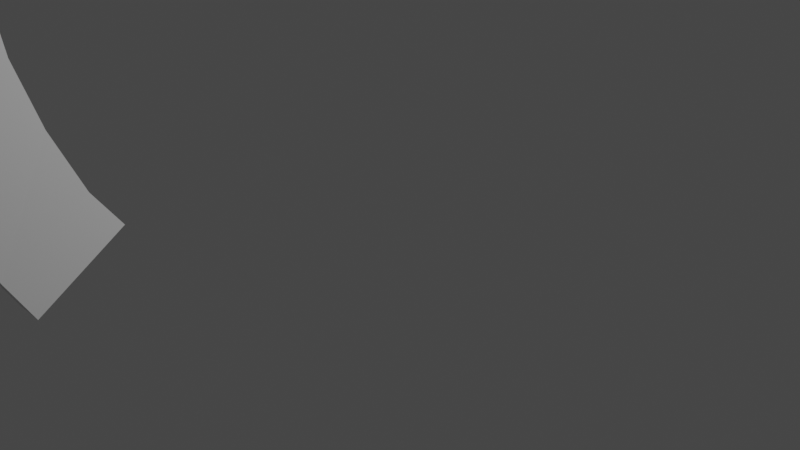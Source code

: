 # Source: ACK_1_.blend  (saved by Blender 3.6.11; exported with 4.5.12 LTS)
import bpy
from mathutils import Matrix  # noqa: F401  (used for matrix-valued properties, if any)

bpy.ops.wm.read_factory_settings(use_empty=True)
scene = bpy.context.scene
scene.name = 'Scene'

# ---- collections
col_collection = bpy.data.collections.new('Collection'); scene.collection.children.link(col_collection)

# ---- world
world_world = bpy.data.worlds.new('World'); scene.world = world_world
world_world.use_nodes = True; world_world.node_tree.nodes.clear()
_N = world_world.node_tree.nodes; _L = world_world.node_tree.links
n0 = _N.new('ShaderNodeOutputWorld'); n0.name = 'World Output'; n0.location = (300, 300)
n1 = _N.new('ShaderNodeBackground'); n1.name = 'Background'; n1.location = (10, 300)
n1.inputs[0].default_value = (0.05088, 0.05088, 0.05088, 1.0)
_L.new(n1.outputs[0], n0.inputs[0])
n0.is_active_output = True
world_world.color = (0.05088, 0.05088, 0.05088)
world_world.use_sun_shadow = False
world_world.sun_shadow_jitter_overblur = 0.0

# ---- cameras
cam_camera = bpy.data.cameras.new('Camera')
cam_camera.clip_end = 100.0
cam_camera.ortho_scale = 7.314

# ---- lights
light_light = bpy.data.lights.new('Light', 'POINT')
light_light.transmission_factor = 0.0
light_light.energy = 1000.0
light_light.shadow_soft_size = 0.1
light_light.shadow_maximum_resolution = 0.006
light_light.use_absolute_resolution = True

# ---- meshes
me_cube_001 = bpy.data.meshes.new('Cube.001')
me_cube_001.from_pydata([(-2.372, -8.647, 0.8478), (-2.372, -8.647, 2.256), (-2.372, -7.944, 0.8478), (-2.372, -7.944, 2.256), (0.7663, -9.762, 0.5761), (0.7663, -9.762, 2.527), (0.7663, 0.6945, 0.5761), (0.7663, 0.6945, 2.527), (-1.451, 0.6945, -0.7264), (-1.451, -9.762, -0.7264), (-0.1541, 0.6945, -0.7264), (-0.1541, -9.762, -0.7264), (-2.372, 11.05, 2.527), (-2.372, 7.345, 0.5761), (0.7663, 7.345, 0.5761), (0.7663, 11.05, 2.527), (-2.372, 0.6945, 0.5761), (-2.372, -9.762, 0.5761), (-2.372, -9.762, 2.527), (-2.372, 0.6945, 2.527), (-6.28, -8.332, 0.8478), (-6.28, -9.034, 0.8478), (-6.28, -9.034, 2.256), (-6.28, -8.332, 2.256)], [], [(1, 3, 23, 22), (6, 16, 13, 14), (6, 7, 5, 4), (4, 5, 18, 17), (16, 6, 10, 8), (7, 19, 18, 5), (8, 10, 11, 9), (17, 16, 8, 9), (6, 4, 11, 10), (4, 17, 9, 11), (13, 12, 15, 14), (19, 7, 15, 12), (16, 19, 12, 13), (7, 6, 14, 15), (0, 2, 16, 17), (1, 0, 17, 18), (3, 1, 18, 19), (2, 3, 19, 16), (21, 22, 23, 20), (2, 0, 21, 20), (3, 2, 20, 23), (0, 1, 22, 21)])
_uv = me_cube_001.uv_layers.new(name='UVMap')
_uv.uv.foreach_set('vector', [0.5938, 0.005814, 0.5938, 0.2442, 0.5938, 0.2442, 0.5938, 0.005814, 0.375, 0.5, 0.375, 0.25, 0.375, 0.25, 0.375, 0.5, 0.375, 0.5, 0.625, 0.5, 0.625, 0.75, 0.375, 0.75, 0.375, 0.75, 0.625, 0.75, 0.625, 1.0, 0.375, 1.0, 0.375, 0.25, 0.375, 0.5, 0.375, 0.5, 0.375, 0.25, 0.625, 0.5, 0.875, 0.5, 0.875, 0.75, 0.625, 0.75, 0.125, 0.5, 0.375, 0.5, 0.375, 0.75, 0.125, 0.75, 0.375, 0.0, 0.375, 0.25, 0.375, 0.25, 0.375, 0.0, 0.375, 0.5, 0.375, 0.75, 0.375, 0.75, 0.375, 0.5, 0.375, 0.75, 0.375, 1.0, 0.375, 1.0, 0.375, 0.75, 0.375, 0.25, 0.625, 0.25, 0.625, 0.5, 0.375, 0.5, 0.875, 0.5, 0.625, 0.5, 0.625, 0.5, 0.875, 0.5, 0.375, 0.25, 0.625, 0.25, 0.625, 0.25, 0.375, 0.25, 0.625, 0.5, 0.375, 0.5, 0.375, 0.5, 0.625, 0.5, 0.4062, 0.005814, 0.4062, 0.2442, 0.375, 0.25, 0.375, 0.0, 0.5938, 0.005814, 0.4062, 0.005814, 0.375, 0.0, 0.625, 0.0, 0.5938, 0.2442, 0.5938, 0.005814, 0.625, 0.0, 0.625, 0.25, 0.4062, 0.2442, 0.5938, 0.2442, 0.625, 0.25, 0.375, 0.25, 0.4062, 0.005814, 0.5938, 0.005814, 0.5938, 0.2442, 0.4062, 0.2442, 0.4062, 0.2442, 0.4062, 0.005814, 0.4062, 0.005814, 0.4062, 0.2442, 0.5938, 0.2442, 0.4062, 0.2442, 0.4062, 0.2442, 0.5938, 0.2442, 0.4062, 0.005814, 0.5938, 0.005814, 0.5938, 0.005814, 0.4062, 0.005814])
me_cube_001.update()
me_dustcover = bpy.data.meshes.new('dustcover')
me_dustcover.from_pydata([(-1.0, -1.0, -0.9687), (-1.0, -0.9381, 1.08), (-1.0, -0.6113, -0.9687), (-1.0, -0.3317, 1.08), (0.8588, -1.0, -0.9687), (0.8588, -0.9381, 1.08), (0.8588, -0.6113, -0.9687), (0.8588, -0.3317, 1.08), (-0.4827, -0.6113, -0.9687), (-0.4827, -0.3317, 1.08), (-0.4827, -1.0, -0.9687), (-0.4827, -0.9381, 1.08), (-1.0, 2.045, 1.08), (-1.0, 2.046, -0.9687), (-0.4827, 2.045, 1.08), (-0.8545, -0.8781, 2.461), (-0.8545, -0.3317, 2.461), (-0.5002, -0.3317, 2.461), (0.7308, -0.3317, 2.461), (0.7308, -0.8781, 2.461), (-0.5002, -0.8781, 2.461), (-0.7735, -0.8284, 3.083), (-0.7735, -0.3317, 3.083), (0.6499, -0.3317, 3.083), (0.6499, -0.8284, 3.083), (-0.5002, -0.8284, 3.083), (-0.5174, -0.7534, 3.655), (-0.5174, -0.3317, 3.655), (-0.5002, -0.3317, 3.655), (0.3938, -0.3317, 3.655), (0.3938, -0.7534, 3.655), (-0.5002, -0.7534, 3.655), (-0.5002, 2.047, 2.461), (0.7308, 2.047, 2.461), (-0.5002, 2.047, 3.083), (0.6499, 2.047, 3.083), (-0.5002, 2.047, 3.655), (0.3938, 2.047, 3.655), (-0.4827, 0.1816, 1.08), (0.8588, 0.1816, 1.08), (-1.0, 0.1816, 1.08), (-0.5002, 0.1816, 2.461), (0.7308, 0.1816, 2.461), (-0.8545, 0.1816, 2.461), (-0.4827, 0.181, 1.08), (-1.0, 0.1809, 1.08), (-0.8521, 2.045, 2.462), (-0.3348, 2.045, 2.462), (-0.3348, 0.181, 2.462), (-0.8521, 0.1809, 2.462), (-0.8545, 2.047, 2.461), (-0.5002, 2.047, 2.461), (-0.7735, 2.047, 3.083), (-0.5002, 2.047, 3.083), (-0.5174, 2.047, 3.655), (-0.5002, 2.047, 3.655), (-0.8545, 2.047, 4.384), (-0.8545, 2.806, 4.384), (0.7308, 2.047, 4.384), (0.7308, 2.806, 4.384), (-0.8545, 2.806, 2.461), (0.7308, 2.806, 2.461), (0.7308, 2.806, -2.735), (-0.8545, 2.806, -2.735), (-0.8545, 2.047, 2.461), (0.7308, 2.047, 2.461), (-0.8545, 2.047, -2.735), (0.7308, 2.047, -2.735), (-0.8307, 2.045, 1.08), (-0.8307, 2.046, -0.9687)], [], [(8, 9, 7, 6), (6, 7, 5, 4), (8, 6, 4, 10), (2, 8, 10, 0), (3, 9, 44, 45), (11, 1, 0, 10, 4, 5), (0, 1, 3, 45, 12, 13, 2), (5, 7, 18, 19), (20, 19, 24, 25), (7, 9, 38, 39), (3, 1, 15, 16), (11, 5, 19, 20, 15, 1), (15, 20, 25, 21), (28, 29, 37, 36), (16, 22, 52, 50), (19, 18, 23, 24), (16, 15, 21, 22), (31, 30, 29, 28, 27, 26), (24, 23, 29, 30), (22, 21, 26, 27), (25, 24, 30, 31), (21, 25, 31, 26), (18, 17, 32, 33), (52, 54, 55, 53, 51, 50), (29, 23, 35, 37), (23, 18, 33, 35), (38, 40, 43, 41, 42, 39), (17, 18, 42, 41), (3, 16, 43, 40), (18, 7, 39, 42), (16, 17, 41, 43), (9, 3, 40, 38), (49, 48, 47, 46), (12, 45, 49, 46), (14, 12, 46, 47), (45, 44, 48, 49), (44, 14, 47, 48), (22, 27, 54, 52), (17, 16, 50, 51), (27, 28, 55, 54), (51, 53, 34, 32), (53, 55, 36, 34), (36, 55, 28), (32, 17, 51), (56, 57, 59, 58), (58, 59, 61, 65), (61, 60, 63, 62), (64, 60, 57, 56), (58, 65, 64, 56), (61, 59, 57, 60), (67, 62, 63, 66), (65, 61, 62, 67), (60, 64, 66, 63), (64, 65, 67, 66), (13, 12, 68, 69)])
_uv = me_dustcover.uv_layers.new(name='UVMap')
_uv.uv.foreach_set('vector', [0.375, 0.3196, 0.625, 0.3196, 0.625, 0.5, 0.375, 0.5, 0.375, 0.5, 0.625, 0.5, 0.625, 0.75, 0.375, 0.75, 0.1946, 0.5, 0.375, 0.5, 0.375, 0.75, 0.1946, 0.75, 0.125, 0.5, 0.1946, 0.5, 0.1946, 0.75, 0.125, 0.75, 0.875, 0.5, 0.8054, 0.5, 0.8054, 0.5, 0.875, 0.5, 0.625, 0.9304, 0.625, 1.0, 0.375, 1.0, 0.375, 0.9304, 0.375, 0.75, 0.625, 0.75, 0.375, 0.0, 0.625, 0.0, 0.625, 0.25, 0.625, 0.25, 0.625, 0.25, 0.375, 0.25, 0.375, 0.25, 0.625, 0.75, 0.625, 0.5, 0.625, 0.5, 0.625, 0.75, 0.625, 0.9304, 0.625, 0.75, 0.625, 0.75, 0.625, 0.9304, 0.625, 0.5, 0.625, 0.3196, 0.625, 0.3196, 0.625, 0.5, 0.625, 0.25, 0.625, 0.0, 0.625, 0.0, 0.625, 0.25, 0.625, 0.9304, 0.625, 0.75, 0.625, 0.75, 0.625, 0.9304, 0.625, 1.0, 0.625, 1.0, 0.625, 1.0, 0.625, 0.9304, 0.625, 0.9304, 0.625, 1.0, 0.8054, 0.5, 0.625, 0.5, 0.625, 0.5, 0.8054, 0.5, 0.625, 0.25, 0.625, 0.25, 0.625, 0.25, 0.625, 0.25, 0.625, 0.75, 0.625, 0.5, 0.625, 0.5, 0.625, 0.75, 0.625, 0.25, 0.625, 0.0, 0.625, 0.0, 0.625, 0.25, 0.625, 0.9304, 0.625, 0.75, 0.625, 0.5, 0.8054, 0.5, 0.625, 0.25, 0.625, 1.0, 0.625, 0.75, 0.625, 0.5, 0.625, 0.5, 0.625, 0.75, 0.625, 0.25, 0.625, 0.0, 0.625, 0.0, 0.625, 0.25, 0.625, 0.9304, 0.625, 0.75, 0.625, 0.75, 0.625, 0.9304, 0.625, 1.0, 0.625, 0.9304, 0.625, 0.9304, 0.625, 1.0, 0.625, 0.5, 0.625, 0.3196, 0.625, 0.3196, 0.625, 0.5, 0.875, 0.5, 0.875, 0.5, 0.625, 0.3196, 0.625, 0.3196, 0.625, 0.3196, 0.875, 0.5, 0.625, 0.5, 0.625, 0.5, 0.625, 0.5, 0.625, 0.5, 0.625, 0.5, 0.625, 0.5, 0.625, 0.5, 0.625, 0.5, 0.8054, 0.5, 0.875, 0.5, 0.875, 0.5, 0.625, 0.3196, 0.625, 0.5, 0.625, 0.5, 0.625, 0.3196, 0.625, 0.5, 0.625, 0.5, 0.625, 0.3196, 0.625, 0.25, 0.625, 0.25, 0.625, 0.25, 0.625, 0.25, 0.625, 0.5, 0.625, 0.5, 0.625, 0.5, 0.625, 0.5, 0.875, 0.5, 0.625, 0.3196, 0.625, 0.3196, 0.875, 0.5, 0.8054, 0.5, 0.875, 0.5, 0.875, 0.5, 0.8054, 0.5, 0.875, 0.5, 0.8054, 0.5, 0.8054, 0.5, 0.875, 0.5, 0.625, 0.25, 0.625, 0.25, 0.625, 0.25, 0.625, 0.25, 0.625, 0.3196, 0.625, 0.25, 0.625, 0.25, 0.625, 0.3196, 0.875, 0.5, 0.8054, 0.5, 0.8054, 0.5, 0.875, 0.5, 0.0, 0.0, 0.0, 0.0, 0.0, 0.0, 0.0, 0.0, 0.625, 0.25, 0.625, 0.25, 0.625, 0.25, 0.625, 0.25, 0.625, 0.3196, 0.875, 0.5, 0.875, 0.5, 0.625, 0.3196, 0.625, 0.25, 0.8054, 0.5, 0.8054, 0.5, 0.625, 0.25, 0.625, 0.3196, 0.625, 0.3196, 0.625, 0.3196, 0.625, 0.3196, 0.625, 0.3196, 0.625, 0.3196, 0.625, 0.3196, 0.625, 0.3196, 0.625, 0.3196, 0.625, 0.3196, 0.8054, 0.5, 0.625, 0.3196, 0.625, 0.3196, 0.625, 0.3196, 0.375, 0.0, 0.625, 0.0, 0.625, 0.25, 0.375, 0.25, 0.375, 0.25, 0.625, 0.25, 0.625, 0.5, 0.375, 0.5, 0.625, 0.5, 0.625, 0.75, 0.625, 0.75, 0.625, 0.5, 0.375, 0.75, 0.625, 0.75, 0.625, 1.0, 0.375, 1.0, 0.125, 0.5, 0.375, 0.5, 0.375, 0.75, 0.125, 0.75, 0.625, 0.5, 0.875, 0.5, 0.875, 0.75, 0.625, 0.75, 0.375, 0.5, 0.625, 0.5, 0.625, 0.75, 0.375, 0.75, 0.375, 0.5, 0.625, 0.5, 0.625, 0.5, 0.375, 0.5, 0.625, 0.75, 0.375, 0.75, 0.375, 0.75, 0.625, 0.75, 0.375, 0.75, 0.375, 0.5, 0.375, 0.5, 0.375, 0.75, 0.375, 0.25, 0.625, 0.25, 0.625, 0.25, 0.375, 0.25])
me_dustcover.update()
me_cube_004 = bpy.data.meshes.new('Cube.004')
me_cube_004.from_pydata([(-0.1666, -1.648, -0.2361), (-0.09402, -1.578, 0.2361), (-0.1666, 1.648, -0.2361), (-0.09402, 1.578, 0.2361), (0.1666, -1.648, -0.2361), (0.09386, -1.578, 0.2361), (0.1666, 1.648, -0.2361), (0.09386, 1.578, 0.2361), (-0.1666, -1.648, 0.2361), (-0.1666, 1.648, 0.2361), (0.1666, 1.648, 0.2361), (0.1666, -1.648, 0.2361), (-0.1582, -1.578, 0.1238), (-0.06654, 1.517, 0.03081), (0.06721, 1.517, 0.03081), (0.158, -1.578, 0.1238), (-0.06584, 1.416, 0.03081), (0.06651, 1.415, 0.03081), (-0.1582, 1.372, 0.1238), (-0.1582, 1.56, 0.03081), (0.158, 1.56, 0.03081), (0.158, 1.372, 0.1238), (0.00257, 1.55, 0.03081), (0.002513, 1.383, 0.03081), (0.08409, 1.47, 0.03081), (-0.08311, 1.47, 0.03081), (-0.08311, 1.506, 0.2766), (-0.06654, 1.551, 0.2888), (0.00257, 1.584, 0.2975), (0.06721, 1.552, 0.2889), (0.08409, 1.506, 0.2766), (0.06651, 1.453, 0.2626), (0.002513, 1.422, 0.2542), (-0.06584, 1.454, 0.2627), (-0.08311, 1.476, 0.3238), (-0.06654, 1.51, 0.3573), (0.00257, 1.534, 0.381), (0.06721, 1.51, 0.3575), (0.08409, 1.476, 0.3238), (0.06651, 1.438, 0.2855), (0.002513, 1.415, 0.2627), (-0.06584, 1.438, 0.2858), (-0.08311, 1.439, 0.3607), (-0.06654, 1.439, 0.408), (0.00257, 1.439, 0.4415), (0.06721, 1.439, 0.4084), (0.08409, 1.439, 0.3606), (0.06651, 1.439, 0.3065), (0.002513, 1.439, 0.2743), (-0.06584, 1.439, 0.3069), (-0.03897, -0.3191, 0.3596), (-0.03897, 1.291, 0.3596), (-0.03109, 1.291, 0.3821), (0.001767, 1.291, 0.398), (0.0325, 1.291, 0.3823), (0.04052, 1.291, 0.3596), (0.03216, 1.291, 0.3339), (0.00174, 1.291, 0.3185), (-0.03075, 1.291, 0.334), (0.003334, 1.658, 0.3448), (-0.03109, -0.3191, 0.3755), (0.001767, -0.3191, 0.3815), (0.0325, -0.3191, 0.3757), (0.04052, -0.3191, 0.3596), (0.03216, -0.3191, 0.3339), (0.00174, -0.3191, 0.3185), (-0.03075, -0.3191, 0.334), (0.06797, 1.626, 0.3362), (-0.06577, 1.625, 0.3361), (0.003334, 1.608, 0.4283), (-0.06577, 1.584, 0.4045), (0.06797, 1.584, 0.4048), (0.1258, -0.194, -0.2361), (-0.1259, -0.1939, -0.2361), (0.1258, -1.03, -0.2361), (-0.1259, -1.03, -0.2361), (0.1666, -1.04, -0.2361), (0.08387, -0.06918, -0.2361), (-0.08386, -0.06914, -0.2361), (-0.1666, -1.04, -0.2361), (0.1258, -1.03, 0.02487), (0.1258, -0.194, 0.02487), (-0.1259, -0.1939, 0.02487), (-0.1259, -1.03, 0.02487), (0.1324, -1.028, 0.1238), (-0.1294, -1.028, 0.1238), (-0.1294, -0.1969, 0.1238), (0.09342, -0.1969, 0.1238), (0.1324, -0.1969, 0.1238), (0.09557, -1.028, 0.1238), (-0.09599, 0.7755, -0.2361), (0.09607, 0.7754, -0.2361), (0.09607, 1.347, -0.2361), (-0.09599, 1.347, -0.2361), (-0.09978, 0.1044, -0.2361), (0.09986, 0.1044, -0.2361), (-0.1666, 1.527, -0.2361), (-0.09624, 0.628, -0.2361), (0.09624, 0.628, -0.2361), (0.1666, 1.527, -0.2361), (-0.09599, 1.265, -0.6077), (-0.09599, 0.817, -0.6077), (0.09607, 0.8169, -0.6077), (0.09607, 1.265, -0.6077), (-0.09599, 0.7755, -0.5545), (0.09607, 0.7754, -0.5545), (-0.09611, 0.6488, -0.7609), (0.09595, 0.6488, -0.761), (-0.09611, 0.6112, -0.6933), (0.09595, 0.6111, -0.6934), (-0.09648, 0.1246, -0.757), (0.09559, 0.1246, -0.757), (-0.09648, 0.1623, -0.6894), (0.09559, 0.1622, -0.6894), (-0.09624, 0.5457, -0.2361), (-0.1189, -0.1218, -0.2361), (0.1189, -0.1218, -0.2361), (0.09624, 0.5457, -0.2361), (-0.09978, 0.1044, -0.6081), (-0.09978, -0.02264, -0.6081), (0.09986, -0.02274, -0.6081), (0.09986, 0.1044, -0.6081), (-0.1666, -0.1833, -0.2361), (0.1666, -0.1834, -0.2361), (-0.09978, -0.02264, -0.2361), (0.09986, -0.02274, -0.2361), (-0.1189, -0.1668, -0.7559), (0.1189, -0.1668, -0.7559), (-0.08386, -0.1141, -0.7559), (0.08387, -0.1142, -0.7559), (0.1666, 0.1096, -0.2361), (0.1666, 0.7577, -0.2361), (-0.1666, 0.7577, -0.2361), (-0.1666, 0.1095, -0.2361), (0.09624, 0.5457, -0.4642), (0.09624, 0.628, -0.4642), (-0.09624, 0.628, -0.4642), (-0.09624, 0.5457, -0.4642), (0.09624, 0.467, -0.6311), (0.09624, 0.5493, -0.6311), (-0.09624, 0.5493, -0.6311), (-0.09624, 0.467, -0.6311), (0.1666, 1.155, 0.04986), (0.1666, 1.233, 0.04976), (0.1666, 1.234, -0.02072), (0.1666, 1.155, -0.02102), (0.1666, 1.193, 0.06693), (0.1666, 1.193, -0.03849), (0.1666, 1.247, 0.01209), (0.1666, 1.141, 0.01205), (0.1708, 1.193, 0.06693), (0.1708, 1.233, 0.04976), (0.1708, 1.247, 0.01209), (0.1708, 1.234, -0.02072), (0.1708, 1.193, -0.03849), (0.1708, 1.155, -0.02102), (0.1708, 1.141, 0.01205), (0.1708, 1.155, 0.04986), (0.183, 1.193, 0.01235), (0.1665, 0.07456, -0.03009), (0.1665, 0.1523, -0.0302), (0.1665, 0.0742, -0.101), (0.1665, 0.1125, -0.01302), (0.1665, 0.1125, -0.1184), (0.1665, 0.1661, -0.06787), (0.1708, 0.1125, -0.01302), (0.1708, 0.1523, -0.0302), (0.1708, 0.1661, -0.06787), (0.1708, 0.1529, -0.1007), (0.1708, 0.1125, -0.1184), (0.1708, 0.0742, -0.101), (0.1708, 0.06073, -0.06791), (0.1708, 0.07456, -0.03009), (0.183, 0.1127, -0.06761), (0.1665, -1.199, 0.065), (0.1665, -1.121, 0.06489), (0.1665, -1.199, -0.005884), (0.1665, -1.161, 0.08207), (0.1665, -1.161, -0.02335), (0.1665, -1.107, 0.02722), (0.1708, -1.161, 0.08207), (0.1708, -1.121, 0.06489), (0.1708, -1.107, 0.02722), (0.1708, -1.12, -0.005587), (0.1708, -1.161, -0.02335), (0.1708, -1.199, -0.005884), (0.1708, -1.213, 0.02718), (0.1708, -1.199, 0.065), (0.183, -1.161, 0.02748)], [], [(0, 8, 9, 2, 96, 132, 133, 122, 79), (2, 9, 10, 6), (6, 144, 147, 145, 149, 142, 11, 4, 76, 123, 130, 131, 99), (4, 11, 8, 0), (2, 6, 99, 96), (1, 5, 15, 12), (1, 3, 9, 8), (3, 7, 10, 9), (7, 5, 11, 10), (5, 1, 8, 11), (17, 24, 30, 31), (7, 3, 19, 20), (5, 7, 20, 21, 15), (3, 1, 12, 18, 19), (21, 18, 12, 85, 86, 87, 88, 84, 89, 15), (16, 25, 13, 19, 18), (13, 22, 14, 20, 19), (14, 24, 17, 21, 20), (17, 23, 16, 18, 21), (30, 29, 37, 38), (22, 13, 27, 28), (14, 22, 28, 29), (25, 16, 33, 26), (27, 26, 34, 35), (31, 30, 38, 39), (35, 36, 69, 70), (24, 14, 29, 30), (13, 25, 26, 27), (23, 17, 31, 32), (16, 23, 32, 33), (35, 34, 42, 43), (39, 38, 46, 47), (36, 35, 43, 44), (34, 41, 49, 42), (32, 31, 39, 40), (33, 32, 40, 41), (27, 35, 70, 68), (26, 33, 41, 34), (44, 43, 52, 53), (42, 49, 58, 51), (45, 44, 53, 54), (49, 48, 57, 58), (38, 37, 45, 46), (40, 39, 47, 48), (41, 40, 48, 49), (37, 36, 44, 45), (54, 53, 61, 62), (58, 57, 65, 66), (57, 56, 64, 65), (55, 54, 62, 63), (47, 46, 55, 56), (43, 42, 51, 52), (46, 45, 54, 55), (48, 47, 56, 57), (51, 58, 66, 50), (53, 52, 60, 61), (56, 55, 63, 64), (52, 51, 50, 60), (59, 68, 70, 69), (67, 59, 69, 71), (37, 29, 67, 71), (29, 28, 59, 67), (36, 37, 71, 69), (28, 27, 68, 59), (75, 73, 82, 83), (79, 76, 4, 0), (74, 72, 123, 76), (72, 73, 122, 123), (73, 75, 79, 122), (75, 74, 76, 79), (86, 85, 83, 82), (72, 74, 80, 81), (74, 75, 83, 80), (73, 72, 81, 82), (15, 89, 84), (15, 84, 85, 12), (85, 84, 80, 83), (84, 88, 81, 80), (87, 86, 82, 81), (117, 114, 137, 134), (93, 92, 103, 100), (95, 125, 120, 121), (93, 90, 132, 96), (90, 91, 131, 132), (91, 92, 99, 131), (92, 93, 96, 99), (100, 103, 102, 101), (91, 90, 104, 105), (92, 91, 105, 102, 103), (90, 93, 100, 101, 104), (109, 108, 112, 113), (101, 102, 107, 106), (105, 104, 108, 109), (104, 101, 106, 108), (102, 105, 109, 107), (119, 118, 112, 110), (108, 106, 110, 112), (107, 109, 113, 111), (106, 107, 111, 110), (94, 124, 122, 133), (115, 78, 128, 126), (125, 95, 130, 123), (95, 94, 133, 130), (118, 121, 113, 112), (124, 94, 118, 119), (94, 95, 121, 118), (125, 124, 119, 120), (121, 120, 111, 113), (120, 119, 110, 111), (115, 116, 123, 122), (77, 78, 124, 125), (78, 115, 122, 124), (116, 77, 125, 123), (128, 129, 127, 126), (116, 115, 126, 127), (77, 116, 127, 129), (78, 77, 129, 128), (117, 98, 131, 130), (98, 97, 132, 131), (97, 114, 133, 132), (114, 117, 130, 133), (137, 136, 140, 141), (97, 98, 135, 136), (114, 97, 136, 137), (98, 117, 134, 135), (140, 139, 138, 141), (135, 134, 138, 139), (134, 137, 141, 138), (136, 135, 139, 140), (11, 142, 146, 143, 148, 144, 6, 10), (142, 149, 156, 157), (147, 144, 153, 154), (143, 146, 150, 151), (149, 145, 155, 156), (151, 150, 158, 152), (154, 158, 156, 155), (156, 158, 150, 157), (152, 158, 154, 153), (144, 148, 152, 153), (148, 143, 151, 152), (146, 142, 157, 150), (145, 147, 154, 155), (160, 162, 165, 166), (166, 165, 173, 167), (169, 173, 171, 170), (171, 173, 165, 172), (167, 173, 169, 168), (164, 160, 166, 167), (162, 159, 172, 165), (161, 163, 169, 170), (175, 177, 180, 181), (181, 180, 188, 182), (184, 188, 186, 185), (186, 188, 180, 187), (182, 188, 184, 183), (179, 175, 181, 182), (177, 174, 187, 180), (176, 178, 184, 185)])
_uv = me_cube_004.uv_layers.new(name='UVMap')
_uv.uv.foreach_set('vector', [0.375, 0.0, 0.625, 0.0, 0.625, 0.25, 0.375, 0.25, 0.375, 0.2408, 0.375, 0.1825, 0.375, 0.1333, 0.375, 0.1111, 0.375, 0.04609, 0.375, 0.25, 0.625, 0.25, 0.625, 0.5, 0.375, 0.5, 0.375, 0.5, 0.4859, 0.5309, 0.4859, 0.5345, 0.4859, 0.5379, 0.5065, 0.5379, 0.5298, 0.5379, 0.625, 0.75, 0.375, 0.75, 0.375, 0.7039, 0.375, 0.6389, 0.375, 0.6167, 0.375, 0.5675, 0.375, 0.5092, 0.375, 0.75, 0.625, 0.75, 0.625, 1.0, 0.375, 1.0, 0.125, 0.5, 0.375, 0.5, 0.375, 0.5092, 0.125, 0.5092, 0.8225, 0.7447, 0.6775, 0.7447, 0.6775, 0.7447, 0.8225, 0.7447, 0.8225, 0.7447, 0.8225, 0.5053, 0.875, 0.5, 0.875, 0.75, 0.8225, 0.5053, 0.6775, 0.5053, 0.625, 0.5, 0.875, 0.5, 0.6775, 0.5053, 0.6775, 0.7447, 0.625, 0.75, 0.625, 0.5, 0.6775, 0.7447, 0.8225, 0.7447, 0.875, 0.75, 0.625, 0.75, 0.6998, 0.516, 0.6998, 0.5117, 0.6998, 0.5117, 0.6998, 0.516, 0.6775, 0.5053, 0.8225, 0.5053, 0.8225, 0.5053, 0.6775, 0.5053, 0.6775, 0.7447, 0.6775, 0.5053, 0.6775, 0.5053, 0.6775, 0.5185, 0.6775, 0.7447, 0.8225, 0.5053, 0.8225, 0.7447, 0.8225, 0.7447, 0.8225, 0.5185, 0.8225, 0.5053, 0.6775, 0.5185, 0.8225, 0.5185, 0.8225, 0.7447, 0.8093, 0.7025, 0.8093, 0.6388, 0.6901, 0.6388, 0.6892, 0.6388, 0.6892, 0.7025, 0.6887, 0.7025, 0.6775, 0.7447, 0.8002, 0.516, 0.8002, 0.5116, 0.8002, 0.5077, 0.8225, 0.5053, 0.8225, 0.5185, 0.8002, 0.5077, 0.7487, 0.5077, 0.6998, 0.5077, 0.6775, 0.5053, 0.8225, 0.5053, 0.6998, 0.5077, 0.6998, 0.5117, 0.6998, 0.516, 0.6775, 0.5185, 0.6775, 0.5053, 0.6998, 0.516, 0.7487, 0.516, 0.8002, 0.516, 0.8225, 0.5185, 0.6775, 0.5185, 0.6998, 0.5117, 0.6998, 0.5077, 0.6998, 0.5077, 0.6998, 0.5117, 0.7487, 0.5077, 0.8002, 0.5077, 0.8002, 0.5077, 0.7487, 0.5077, 0.6998, 0.5077, 0.7487, 0.5077, 0.7487, 0.5077, 0.6998, 0.5077, 0.8002, 0.5116, 0.8002, 0.516, 0.8002, 0.516, 0.8002, 0.5116, 0.8002, 0.5077, 0.8002, 0.5116, 0.8002, 0.5116, 0.8002, 0.5077, 0.6998, 0.516, 0.6998, 0.5117, 0.6998, 0.5117, 0.6998, 0.516, 0.8002, 0.5077, 0.7487, 0.5077, 0.7487, 0.5077, 0.8002, 0.5077, 0.6998, 0.5117, 0.6998, 0.5077, 0.6998, 0.5077, 0.6998, 0.5117, 0.8002, 0.5077, 0.8002, 0.5116, 0.8002, 0.5116, 0.8002, 0.5077, 0.7487, 0.516, 0.6998, 0.516, 0.6998, 0.516, 0.7487, 0.516, 0.8002, 0.516, 0.7487, 0.516, 0.7487, 0.516, 0.8002, 0.516, 0.8002, 0.5077, 0.8002, 0.5116, 0.8002, 0.5116, 0.8002, 0.5077, 0.6998, 0.516, 0.6998, 0.5117, 0.6998, 0.5117, 0.6998, 0.516, 0.7487, 0.5077, 0.8002, 0.5077, 0.8002, 0.5077, 0.7487, 0.5077, 0.8002, 0.5116, 0.8002, 0.516, 0.8002, 0.516, 0.8002, 0.5116, 0.7487, 0.516, 0.6998, 0.516, 0.6998, 0.516, 0.7487, 0.516, 0.8002, 0.516, 0.7487, 0.516, 0.7487, 0.516, 0.8002, 0.516, 0.8002, 0.5077, 0.8002, 0.5077, 0.8002, 0.5077, 0.8002, 0.5077, 0.8002, 0.5116, 0.8002, 0.516, 0.8002, 0.516, 0.8002, 0.5116, 0.7487, 0.5077, 0.8002, 0.5077, 0.8002, 0.5077, 0.7487, 0.5077, 0.8002, 0.5116, 0.8002, 0.516, 0.8002, 0.516, 0.8002, 0.5116, 0.6998, 0.5077, 0.7487, 0.5077, 0.7487, 0.5077, 0.6998, 0.5077, 0.8002, 0.516, 0.7487, 0.516, 0.7487, 0.516, 0.8002, 0.516, 0.6998, 0.5117, 0.6998, 0.5077, 0.6998, 0.5077, 0.6998, 0.5117, 0.7487, 0.516, 0.6998, 0.516, 0.6998, 0.516, 0.7487, 0.516, 0.8002, 0.516, 0.7487, 0.516, 0.7487, 0.516, 0.8002, 0.516, 0.6998, 0.5077, 0.7487, 0.5077, 0.7487, 0.5077, 0.6998, 0.5077, 0.6998, 0.5077, 0.7487, 0.5077, 0.7487, 0.5077, 0.6998, 0.5077, 0.8002, 0.516, 0.7487, 0.516, 0.7487, 0.516, 0.8002, 0.516, 0.7487, 0.516, 0.6998, 0.516, 0.6998, 0.516, 0.7487, 0.516, 0.6998, 0.5117, 0.6998, 0.5077, 0.6998, 0.5077, 0.6998, 0.5117, 0.6998, 0.516, 0.6998, 0.5117, 0.6998, 0.5117, 0.6998, 0.516, 0.8002, 0.5077, 0.8002, 0.5116, 0.8002, 0.5116, 0.8002, 0.5077, 0.6998, 0.5117, 0.6998, 0.5077, 0.6998, 0.5077, 0.6998, 0.5117, 0.7487, 0.516, 0.6998, 0.516, 0.6998, 0.516, 0.7487, 0.516, 0.8002, 0.5116, 0.8002, 0.516, 0.8002, 0.516, 0.8002, 0.5116, 0.7487, 0.5077, 0.8002, 0.5077, 0.8002, 0.5077, 0.7487, 0.5077, 0.6998, 0.516, 0.6998, 0.5117, 0.6998, 0.5117, 0.6998, 0.516, 0.8002, 0.5077, 0.8002, 0.5116, 0.8002, 0.5116, 0.8002, 0.5077, 0.7487, 0.5077, 0.8002, 0.5077, 0.8002, 0.5077, 0.7487, 0.5077, 0.6998, 0.5077, 0.7487, 0.5077, 0.7487, 0.5077, 0.6998, 0.5077, 0.6998, 0.5077, 0.6998, 0.5077, 0.6998, 0.5077, 0.6998, 0.5077, 0.6998, 0.5077, 0.7487, 0.5077, 0.7487, 0.5077, 0.6998, 0.5077, 0.7487, 0.5077, 0.6998, 0.5077, 0.6998, 0.5077, 0.7487, 0.5077, 0.7487, 0.5077, 0.8002, 0.5077, 0.8002, 0.5077, 0.7487, 0.5077, 0.1327, 0.7031, 0.1327, 0.6397, 0.1327, 0.6397, 0.1327, 0.7031, 0.125, 0.7039, 0.375, 0.7039, 0.375, 0.75, 0.125, 0.75, 0.3673, 0.7031, 0.3673, 0.6397, 0.375, 0.6389, 0.375, 0.7039, 0.3673, 0.6397, 0.1327, 0.6397, 0.125, 0.6389, 0.375, 0.6389, 0.1327, 0.6397, 0.1327, 0.7031, 0.125, 0.7039, 0.125, 0.6389, 0.1327, 0.7031, 0.3673, 0.7031, 0.375, 0.7039, 0.125, 0.7039, 0.8093, 0.6388, 0.8093, 0.7025, 0.1327, 0.7031, 0.1327, 0.6397, 0.3673, 0.6397, 0.3673, 0.7031, 0.3673, 0.7031, 0.3673, 0.6397, 0.3673, 0.7031, 0.1327, 0.7031, 0.1327, 0.7031, 0.3673, 0.7031, 0.1327, 0.6397, 0.3673, 0.6397, 0.3673, 0.6397, 0.1327, 0.6397, 0.6775, 0.7447, 0.6887, 0.7025, 0.6892, 0.7025, 0.6775, 0.7447, 0.6892, 0.7025, 0.8093, 0.7025, 0.8225, 0.7447, 0.8093, 0.7025, 0.6892, 0.7025, 0.3673, 0.7031, 0.1327, 0.7031, 0.6892, 0.7025, 0.6892, 0.6388, 0.3673, 0.6397, 0.3673, 0.7031, 0.6901, 0.6388, 0.8093, 0.6388, 0.1327, 0.6397, 0.3673, 0.6397, 0.333, 0.6124, 0.167, 0.6124, 0.167, 0.6124, 0.333, 0.6124, 0.125, 0.5092, 0.375, 0.5092, 0.375, 0.5092, 0.125, 0.5092, 0.3712, 0.6171, 0.3712, 0.6385, 0.3712, 0.6385, 0.3712, 0.6171, 0.125, 0.5092, 0.125, 0.5675, 0.125, 0.5675, 0.125, 0.5092, 0.125, 0.5675, 0.375, 0.5675, 0.375, 0.5675, 0.125, 0.5675, 0.375, 0.5675, 0.375, 0.5092, 0.375, 0.5092, 0.375, 0.5675, 0.375, 0.5092, 0.125, 0.5092, 0.125, 0.5092, 0.375, 0.5092, 0.125, 0.5092, 0.375, 0.5092, 0.375, 0.5675, 0.125, 0.5675, 0.375, 0.5675, 0.125, 0.5675, 0.125, 0.5675, 0.375, 0.5675, 0.375, 0.5092, 0.375, 0.5675, 0.375, 0.5675, 0.375, 0.5675, 0.375, 0.5092, 0.125, 0.5675, 0.125, 0.5092, 0.125, 0.5092, 0.125, 0.5675, 0.125, 0.5675, 0.375, 0.5675, 0.125, 0.5675, 0.125, 0.5675, 0.375, 0.5675, 0.125, 0.5675, 0.375, 0.5675, 0.375, 0.5675, 0.125, 0.5675, 0.375, 0.5675, 0.125, 0.5675, 0.125, 0.5675, 0.375, 0.5675, 0.125, 0.5675, 0.125, 0.5675, 0.125, 0.5675, 0.125, 0.5675, 0.375, 0.5675, 0.375, 0.5675, 0.375, 0.5675, 0.375, 0.5675, 0.1288, 0.6385, 0.1288, 0.6171, 0.125, 0.5675, 0.125, 0.5675, 0.125, 0.5675, 0.125, 0.5675, 0.125, 0.5675, 0.125, 0.5675, 0.375, 0.5675, 0.375, 0.5675, 0.375, 0.5675, 0.375, 0.5675, 0.125, 0.5675, 0.375, 0.5675, 0.375, 0.5675, 0.125, 0.5675, 0.1288, 0.6171, 0.1288, 0.6385, 0.125, 0.6389, 0.125, 0.6167, 0.1766, 0.6388, 0.2053, 0.6386, 0.2053, 0.6386, 0.1766, 0.6388, 0.3712, 0.6385, 0.3712, 0.6171, 0.375, 0.6167, 0.375, 0.6389, 0.3712, 0.6171, 0.1288, 0.6171, 0.125, 0.6167, 0.375, 0.6167, 0.1288, 0.6171, 0.3712, 0.6171, 0.375, 0.5675, 0.125, 0.5675, 0.1288, 0.6385, 0.1288, 0.6171, 0.1288, 0.6171, 0.1288, 0.6385, 0.1288, 0.6171, 0.3712, 0.6171, 0.3712, 0.6171, 0.1288, 0.6171, 0.3712, 0.6385, 0.1288, 0.6385, 0.1288, 0.6385, 0.3712, 0.6385, 0.3712, 0.6171, 0.3712, 0.6385, 0.375, 0.5675, 0.375, 0.5675, 0.3712, 0.6385, 0.1288, 0.6385, 0.125, 0.5675, 0.375, 0.5675, 0.1766, 0.6388, 0.3233, 0.6388, 0.375, 0.6389, 0.125, 0.6389, 0.2947, 0.6386, 0.2053, 0.6386, 0.1288, 0.6385, 0.3712, 0.6385, 0.2053, 0.6386, 0.1766, 0.6388, 0.125, 0.6389, 0.1288, 0.6385, 0.3233, 0.6388, 0.2947, 0.6386, 0.3712, 0.6385, 0.375, 0.6389, 0.2053, 0.6386, 0.2947, 0.6386, 0.3233, 0.6388, 0.1766, 0.6388, 0.3233, 0.6388, 0.1766, 0.6388, 0.1766, 0.6388, 0.3233, 0.6388, 0.2947, 0.6386, 0.3233, 0.6388, 0.3233, 0.6388, 0.2947, 0.6386, 0.2053, 0.6386, 0.2947, 0.6386, 0.2947, 0.6386, 0.2053, 0.6386, 0.333, 0.6124, 0.333, 0.5718, 0.375, 0.5675, 0.375, 0.6167, 0.333, 0.5718, 0.167, 0.5718, 0.125, 0.5675, 0.375, 0.5675, 0.167, 0.5718, 0.167, 0.6124, 0.125, 0.6167, 0.125, 0.5675, 0.167, 0.6124, 0.333, 0.6124, 0.375, 0.6167, 0.125, 0.6167, 0.167, 0.6124, 0.167, 0.5718, 0.167, 0.5718, 0.167, 0.6124, 0.167, 0.5718, 0.333, 0.5718, 0.333, 0.5718, 0.167, 0.5718, 0.167, 0.6124, 0.167, 0.5718, 0.167, 0.5718, 0.167, 0.6124, 0.333, 0.5718, 0.333, 0.6124, 0.333, 0.6124, 0.333, 0.5718, 0.167, 0.5718, 0.333, 0.5718, 0.333, 0.6124, 0.167, 0.6124, 0.333, 0.5718, 0.333, 0.6124, 0.333, 0.6124, 0.333, 0.5718, 0.333, 0.6124, 0.167, 0.6124, 0.167, 0.6124, 0.333, 0.6124, 0.167, 0.5718, 0.333, 0.5718, 0.333, 0.5718, 0.167, 0.5718, 0.625, 0.75, 0.5298, 0.5379, 0.5298, 0.5345, 0.5298, 0.5309, 0.5065, 0.5309, 0.4859, 0.5309, 0.375, 0.5, 0.625, 0.5, 0.5298, 0.5379, 0.5065, 0.5379, 0.5065, 0.5379, 0.5298, 0.5379, 0.4859, 0.5345, 0.4859, 0.5309, 0.4859, 0.5309, 0.4859, 0.5345, 0.5298, 0.5309, 0.5298, 0.5345, 0.5298, 0.5345, 0.5298, 0.5309, 0.5065, 0.5379, 0.4859, 0.5379, 0.4859, 0.5379, 0.5065, 0.5379, 0.5298, 0.5309, 0.5298, 0.5345, 0.5065, 0.5345, 0.5065, 0.5309, 0.4859, 0.5345, 0.5065, 0.5345, 0.5065, 0.5379, 0.4859, 0.5379, 0.5065, 0.5379, 0.5065, 0.5345, 0.5298, 0.5345, 0.5298, 0.5379, 0.5065, 0.5309, 0.5065, 0.5345, 0.4859, 0.5345, 0.4859, 0.5309, 0.4859, 0.5309, 0.5065, 0.5309, 0.5065, 0.5309, 0.4859, 0.5309, 0.5065, 0.5309, 0.5298, 0.5309, 0.5298, 0.5309, 0.5065, 0.5309, 0.5298, 0.5345, 0.5298, 0.5379, 0.5298, 0.5379, 0.5298, 0.5345, 0.4859, 0.5379, 0.4859, 0.5345, 0.4859, 0.5345, 0.4859, 0.5379, 0.5298, 0.5309, 0.5298, 0.5345, 0.5298, 0.5345, 0.5298, 0.5309, 0.5298, 0.5309, 0.5298, 0.5345, 0.5065, 0.5345, 0.5065, 0.5309, 0.4859, 0.5345, 0.5065, 0.5345, 0.5065, 0.5379, 0.4859, 0.5379, 0.5065, 0.5379, 0.5065, 0.5345, 0.5298, 0.5345, 0.5298, 0.5379, 0.5065, 0.5309, 0.5065, 0.5345, 0.4859, 0.5345, 0.4859, 0.5309, 0.5065, 0.5309, 0.5298, 0.5309, 0.5298, 0.5309, 0.5065, 0.5309, 0.5298, 0.5345, 0.5298, 0.5379, 0.5298, 0.5379, 0.5298, 0.5345, 0.4859, 0.5379, 0.4859, 0.5345, 0.4859, 0.5345, 0.4859, 0.5379, 0.5298, 0.5309, 0.5298, 0.5345, 0.5298, 0.5345, 0.5298, 0.5309, 0.5298, 0.5309, 0.5298, 0.5345, 0.5065, 0.5345, 0.5065, 0.5309, 0.4859, 0.5345, 0.5065, 0.5345, 0.5065, 0.5379, 0.4859, 0.5379, 0.5065, 0.5379, 0.5065, 0.5345, 0.5298, 0.5345, 0.5298, 0.5379, 0.5065, 0.5309, 0.5065, 0.5345, 0.4859, 0.5345, 0.4859, 0.5309, 0.5065, 0.5309, 0.5298, 0.5309, 0.5298, 0.5309, 0.5065, 0.5309, 0.5298, 0.5345, 0.5298, 0.5379, 0.5298, 0.5379, 0.5298, 0.5345, 0.4859, 0.5379, 0.4859, 0.5345, 0.4859, 0.5345, 0.4859, 0.5379])
me_cube_004.update()
me_cube_005 = bpy.data.meshes.new('Cube.005')
me_cube_005.from_pydata([(-1.0, -1.0, -1.0), (-1.0, -1.0, 1.0), (-1.0, 1.879, -1.0), (-1.0, 2.499, 1.0), (0.513, -1.0, -1.0), (0.513, -1.0, 1.0), (0.513, 1.879, -1.0), (0.513, 2.499, 1.0)], [], [(0, 1, 3, 2), (2, 3, 7, 6), (6, 7, 5, 4), (4, 5, 1, 0), (2, 6, 4, 0), (7, 3, 1, 5)])
_uv = me_cube_005.uv_layers.new(name='UVMap')
_uv.uv.foreach_set('vector', [0.375, 0.0, 0.625, 0.0, 0.625, 0.25, 0.375, 0.25, 0.375, 0.25, 0.625, 0.25, 0.625, 0.5, 0.375, 0.5, 0.375, 0.5, 0.625, 0.5, 0.625, 0.75, 0.375, 0.75, 0.375, 0.75, 0.625, 0.75, 0.625, 1.0, 0.375, 1.0, 0.125, 0.5, 0.375, 0.5, 0.375, 0.75, 0.125, 0.75, 0.625, 0.5, 0.875, 0.5, 0.875, 0.75, 0.625, 0.75])
me_cube_005.update()
me_cube_003 = bpy.data.meshes.new('Cube.003')
me_cube_003.from_pydata([(-1.0, -3.822, -3.842), (-0.6555, -4.19, 1.0), (-1.0, 1.693, -3.183), (-0.6555, 0.6763, 1.0), (1.062, -3.822, -3.842), (0.6555, -4.19, 1.0), (1.0, 1.693, -3.183), (0.6555, 0.6763, 1.0), (-1.0, 2.826, -6.663), (-1.0, -2.359, -8.658), (1.0, 2.826, -6.663), (1.062, -2.359, -8.658), (-1.0, 4.428, -10.12), (-1.0, -0.2583, -13.1), (1.0, 4.428, -10.12), (1.0, -0.2583, -13.1), (-1.124, 5.977, -12.26), (-1.124, 1.075, -15.45), (1.062, 5.977, -12.26), (1.062, 1.075, -15.45), (-1.0, -4.534, 1.0), (-1.0, 1.021, 1.0), (1.0, 1.021, 1.0), (1.0, -4.534, 1.0), (-0.6555, -3.549, -3.018), (-0.6555, 1.317, -3.018), (0.6555, 1.317, -3.018), (0.6555, -3.549, -3.018), (-1.0, 1.108, 0.4582), (1.0, 1.108, 0.4581), (-1.0, 2.417, 1.001), (1.0, 2.417, 1.001), (-1.0, 2.078, 0.4861), (1.0, 2.078, 0.4861)], [], [(0, 20, 21, 28, 2), (2, 28, 29, 6), (6, 29, 22, 23, 4), (4, 23, 20, 0), (2, 6, 10, 8), (3, 1, 24, 25), (11, 9, 13, 15), (0, 2, 8, 9), (6, 4, 11, 10), (4, 0, 9, 11), (14, 15, 19, 18), (8, 10, 14, 12), (10, 11, 15, 14), (9, 8, 12, 13), (16, 18, 19, 17), (13, 12, 16, 17), (15, 13, 17, 19), (12, 14, 18, 16), (1, 3, 21, 20), (3, 7, 22, 21), (7, 5, 23, 22), (5, 1, 20, 23), (1, 5, 27, 24), (7, 3, 25, 26), (5, 7, 26, 27), (33, 32, 30, 31), (28, 21, 30, 32), (22, 29, 33, 31), (21, 22, 31, 30), (29, 28, 32, 33)])
_uv = me_cube_003.uv_layers.new(name='UVMap')
_uv.uv.foreach_set('vector', [0.375, 0.0, 0.625, 0.0, 0.625, 0.25, 0.5926, 0.25, 0.375, 0.25, 0.375, 0.25, 0.5926, 0.25, 0.5926, 0.5, 0.375, 0.5, 0.375, 0.5, 0.5926, 0.5, 0.625, 0.5, 0.625, 0.75, 0.375, 0.75, 0.375, 0.75, 0.625, 0.75, 0.625, 1.0, 0.375, 1.0, 0.375, 0.25, 0.375, 0.5, 0.375, 0.5, 0.375, 0.25, 0.8319, 0.5155, 0.8319, 0.7345, 0.8319, 0.7345, 0.8319, 0.5155, 0.375, 0.75, 0.375, 1.0, 0.375, 1.0, 0.375, 0.75, 0.375, 0.0, 0.375, 0.25, 0.375, 0.25, 0.375, 0.0, 0.375, 0.5, 0.375, 0.75, 0.375, 0.75, 0.375, 0.5, 0.375, 0.75, 0.375, 1.0, 0.375, 1.0, 0.375, 0.75, 0.375, 0.5, 0.375, 0.75, 0.375, 0.75, 0.375, 0.5, 0.375, 0.25, 0.375, 0.5, 0.375, 0.5, 0.375, 0.25, 0.375, 0.5, 0.375, 0.75, 0.375, 0.75, 0.375, 0.5, 0.375, 0.0, 0.375, 0.25, 0.375, 0.25, 0.375, 0.0, 0.125, 0.5, 0.375, 0.5, 0.375, 0.75, 0.125, 0.75, 0.375, 0.0, 0.375, 0.25, 0.375, 0.25, 0.375, 0.0, 0.375, 0.75, 0.375, 1.0, 0.375, 1.0, 0.375, 0.75, 0.375, 0.25, 0.375, 0.5, 0.375, 0.5, 0.375, 0.25, 0.8319, 0.7345, 0.8319, 0.5155, 0.875, 0.5, 0.875, 0.75, 0.8319, 0.5155, 0.6681, 0.5155, 0.625, 0.5, 0.875, 0.5, 0.6681, 0.5155, 0.6681, 0.7345, 0.625, 0.75, 0.625, 0.5, 0.6681, 0.7345, 0.8319, 0.7345, 0.875, 0.75, 0.625, 0.75, 0.8319, 0.7345, 0.6681, 0.7345, 0.6681, 0.7345, 0.8319, 0.7345, 0.6681, 0.5155, 0.8319, 0.5155, 0.8319, 0.5155, 0.6681, 0.5155, 0.6681, 0.7345, 0.6681, 0.5155, 0.6681, 0.5155, 0.6681, 0.7345, 0.5926, 0.5, 0.5926, 0.25, 0.625, 0.25, 0.625, 0.5, 0.5926, 0.25, 0.625, 0.25, 0.625, 0.25, 0.5926, 0.25, 0.625, 0.5, 0.5926, 0.5, 0.5926, 0.5, 0.625, 0.5, 0.875, 0.5, 0.625, 0.5, 0.625, 0.5, 0.875, 0.5, 0.5926, 0.5, 0.5926, 0.25, 0.5926, 0.25, 0.5926, 0.5])
me_cube_003.update()
me_cube_007 = bpy.data.meshes.new('Cube.007')
me_cube_007.from_pydata([(-0.2361, -0.146, -0.2401), (-0.2361, 0.146, -0.2401), (0.2361, -0.146, -0.2401), (0.2361, 0.146, -0.2401), (-0.2673, -0.1019, 0.03167), (-0.2841, -0.0841, -0.06014), (-0.2673, 0.1019, 0.03167), (-0.2804, 0.1081, -0.05514), (0.1177, -0.1019, 0.1039), (0.1764, -0.1082, 0.03046), (0.1177, 0.1019, 0.1039), (0.178, 0.08298, 0.02662), (-0.5092, -0.1019, 0.6869), (-0.543, -0.05806, 0.6429), (-0.48, -0.1019, 0.5995), (-0.5092, 0.1019, 0.6869), (-0.48, 0.1019, 0.5995), (-0.543, 0.05806, 0.6429), (0.02814, 0.1019, 0.6902), (0.06038, 0.05806, 0.6466), (0.02408, 0.1019, 0.6026), (0.02814, -0.1019, 0.6902), (0.02408, -0.1019, 0.6026), (0.06038, -0.05806, 0.6466), (-0.5911, -0.1019, 1.0), (-0.6242, -0.05806, 0.9563), (-0.5677, -0.1019, 0.9127), (-0.5911, 0.1019, 1.0), (-0.5677, 0.1019, 0.9127), (-0.6242, 0.05806, 0.9563), (0.1145, 0.1019, 1.004), (0.1585, 0.05806, 0.9599), (0.09882, 0.1019, 0.9158), (0.1145, -0.1019, 1.004), (0.09882, -0.1019, 0.9158), (0.1585, -0.05806, 0.9599), (-0.9912, -0.1019, 2.452), (-1.035, -0.05806, 2.408), (-0.977, -0.1019, 2.365), (-0.9912, 0.1019, 2.452), (-0.977, 0.1019, 2.365), (-1.035, 0.05806, 2.408), (0.1059, 0.1019, 2.456), (0.1498, 0.05806, 2.412), (0.1063, 0.1019, 2.368), (0.1059, -0.1019, 2.456), (0.1063, -0.1019, 2.368), (0.1498, -0.05806, 2.412), (-0.9922, -0.1019, 2.763), (-1.023, -0.08947, 2.807), (-0.9922, 0.1019, 2.763), (-1.023, 0.08947, 2.807), (0.1049, 0.1019, 2.767), (0.1352, 0.08947, 2.81), (0.1049, -0.1019, 2.767), (0.1352, -0.08947, 2.81)], [], [(4, 8, 22, 14), (10, 6, 16, 20), (17, 13, 25, 29), (0, 5, 7, 1), (1, 3, 2, 0), (3, 11, 9, 2), (29, 25, 37, 41), (1, 7, 11, 3), (7, 5, 13, 17), (9, 11, 19, 23), (30, 27, 40, 44), (12, 21, 34, 26), (18, 15, 28, 32), (23, 19, 31, 35), (53, 51, 49, 55), (35, 31, 43, 47), (41, 37, 49, 51), (24, 33, 46, 38), (36, 45, 54, 48), (42, 39, 50, 52), (47, 43, 53, 55), (12, 13, 14), (15, 16, 17), (18, 19, 20), (21, 22, 23), (24, 25, 26), (27, 28, 29), (30, 31, 32), (33, 34, 35), (36, 37, 38), (39, 40, 41), (42, 43, 44), (45, 46, 47), (6, 10, 11, 7), (8, 4, 5, 9), (15, 18, 20, 16), (21, 12, 14, 22), (10, 20, 19, 11), (22, 8, 9, 23), (4, 14, 13, 5), (16, 6, 7, 17), (27, 30, 32, 28), (33, 24, 26, 34), (18, 32, 31, 19), (34, 21, 23, 35), (12, 26, 25, 13), (28, 15, 17, 29), (39, 42, 44, 40), (45, 36, 38, 46), (35, 47, 46, 33), (37, 25, 24, 38), (29, 41, 40, 27), (43, 31, 30, 44), (51, 53, 52, 50), (55, 49, 48, 54), (42, 52, 53, 43), (54, 45, 47, 55), (36, 48, 49, 37), (50, 39, 41, 51), (2, 9, 5, 0)])
_uv = me_cube_007.uv_layers.new(name='UVMap')
_uv.uv.foreach_set('vector', [0.625, 0.9775, 0.625, 0.7723, 0.625, 0.7694, 0.625, 0.9802, 0.625, 0.4777, 0.625, 0.2725, 0.625, 0.2698, 0.625, 0.4806, 0.625, 0.1963, 0.625, 0.05375, 0.625, 0.05375, 0.625, 0.1963, 0.375, 0.0, 0.5777, 0.02819, 0.5819, 0.2486, 0.375, 0.25, 0.125, 0.5, 0.375, 0.5, 0.375, 0.75, 0.125, 0.75, 0.375, 0.5, 0.5907, 0.5276, 0.594, 0.751, 0.375, 0.75, 0.625, 0.1963, 0.625, 0.05375, 0.625, 0.05375, 0.625, 0.1963, 0.375, 0.25, 0.5829, 0.2527, 0.5939, 0.5003, 0.375, 0.5, 0.625, 0.2577, 0.625, 0.02179, 0.625, 0.05375, 0.625, 0.1963, 0.625, 0.7578, 0.625, 0.5232, 0.625, 0.5537, 0.625, 0.6963, 0.625, 0.4868, 0.625, 0.2634, 0.625, 0.26, 0.625, 0.4902, 0.625, 0.9829, 0.625, 0.7673, 0.625, 0.7654, 0.625, 0.9847, 0.625, 0.4827, 0.625, 0.2671, 0.625, 0.2653, 0.625, 0.4846, 0.625, 0.6963, 0.625, 0.5537, 0.625, 0.5537, 0.625, 0.6963, 0.625, 0.5537, 0.875, 0.5537, 0.875, 0.6963, 0.625, 0.6963, 0.625, 0.6963, 0.625, 0.5537, 0.625, 0.5537, 0.625, 0.6963, 0.625, 0.1963, 0.625, 0.05375, 0.625, 0.05375, 0.625, 0.1963, 0.625, 0.9866, 0.625, 0.7632, 0.625, 0.7598, 0.625, 0.99, 0.625, 0.9908, 0.625, 0.7592, 0.625, 0.7592, 0.625, 0.9908, 0.625, 0.4908, 0.625, 0.2592, 0.625, 0.2592, 0.625, 0.4908, 0.625, 0.6963, 0.625, 0.5537, 0.625, 0.5537, 0.625, 0.6963, 0.625, 0.9859, 0.625, 1.0, 0.625, 0.9802, 0.625, 0.2671, 0.625, 0.2698, 0.625, 0.1963, 0.625, 0.4827, 0.625, 0.5537, 0.625, 0.4806, 0.625, 0.7673, 0.625, 0.7694, 0.625, 0.6963, 0.625, 0.9894, 0.625, 1.0, 0.625, 0.9847, 0.625, 0.2634, 0.625, 0.2653, 0.625, 0.1963, 0.625, 0.4868, 0.625, 0.5537, 0.625, 0.4846, 0.625, 0.7632, 0.625, 0.7654, 0.625, 0.6963, 0.625, 0.9908, 0.625, 1.0, 0.625, 0.99, 0.625, 0.2592, 0.625, 0.26, 0.625, 0.1963, 0.625, 0.4908, 0.625, 0.5537, 0.625, 0.4902, 0.625, 0.7592, 0.625, 0.7598, 0.625, 0.6963, 0.625, 0.2725, 0.625, 0.4777, 0.5939, 0.5003, 0.5829, 0.2527, 0.625, 0.7723, 0.625, 0.9775, 0.5823, 0.9996, 0.5938, 0.7504, 0.625, 0.2671, 0.625, 0.4827, 0.625, 0.4806, 0.625, 0.2698, 0.625, 0.7673, 0.625, 0.9829, 0.625, 0.9802, 0.625, 0.7694, 0.625, 0.4777, 0.625, 0.4806, 0.625, 0.5537, 0.625, 0.5232, 0.625, 0.7694, 0.625, 0.7723, 0.625, 0.7578, 0.625, 0.6963, 0.625, 0.9775, 0.625, 0.9802, 0.625, 1.0, 0.625, 1.0, 0.625, 0.2698, 0.625, 0.2725, 0.625, 0.2577, 0.625, 0.1963, 0.625, 0.2634, 0.625, 0.4868, 0.625, 0.4846, 0.625, 0.2653, 0.625, 0.7632, 0.625, 0.9866, 0.625, 0.9847, 0.625, 0.7654, 0.625, 0.4827, 0.625, 0.4846, 0.625, 0.5537, 0.625, 0.5537, 0.625, 0.7654, 0.625, 0.7673, 0.625, 0.6963, 0.625, 0.6963, 0.625, 0.9829, 0.625, 0.9847, 0.625, 1.0, 0.625, 1.0, 0.625, 0.2653, 0.625, 0.2671, 0.625, 0.1963, 0.625, 0.1963, 0.625, 0.2592, 0.625, 0.4908, 0.625, 0.4902, 0.625, 0.26, 0.625, 0.7592, 0.625, 0.9908, 0.625, 0.99, 0.625, 0.7598, 0.625, 0.6963, 0.625, 0.6963, 0.625, 0.7598, 0.625, 0.7632, 0.625, 1.0, 0.625, 1.0, 0.625, 0.9866, 0.625, 0.99, 0.625, 0.1963, 0.625, 0.1963, 0.625, 0.26, 0.625, 0.2634, 0.625, 0.5537, 0.625, 0.5537, 0.625, 0.4868, 0.625, 0.4902, 0.625, 0.25, 0.625, 0.5, 0.625, 0.4908, 0.625, 0.2592, 0.625, 0.75, 0.625, 1.0, 0.625, 0.9908, 0.625, 0.7592, 0.625, 0.4908, 0.625, 0.4908, 0.625, 0.5537, 0.625, 0.5537, 0.625, 0.7592, 0.625, 0.7592, 0.625, 0.6963, 0.625, 0.6963, 0.625, 0.9908, 0.625, 0.9908, 0.625, 1.0, 0.625, 1.0, 0.625, 0.2592, 0.625, 0.2592, 0.625, 0.1963, 0.625, 0.1963, 0.375, 0.75, 0.5938, 0.7504, 0.5823, 0.9996, 0.375, 1.0])
me_cube_007.update()
me_cube_009 = bpy.data.meshes.new('Cube.009')
me_cube_009.from_pydata([(-0.04249, -0.2867, -0.5384), (-0.095, -0.2602, -0.4446), (-0.03165, -0.2867, 0.1242), (-0.03165, -0.2708, 0.3105), (-0.095, -0.1753, 0.3119), (-0.095, -0.2602, 0.1242), (-0.04249, 0.1823, -0.5384), (-0.095, 0.181, -0.4446), (-0.03165, 0.2748, -0.4446), (-0.095, 0.1831, 0.3119), (-0.03165, 0.2776, 0.3111), (-0.03165, 0.2669, 0.1242), (-0.095, 0.1731, 0.1242), (0.095, -0.2602, -0.4446), (0.04249, -0.2867, -0.5384), (0.095, -0.1753, 0.3119), (0.03165, -0.2708, 0.3105), (0.03165, -0.2867, 0.1242), (0.095, -0.2602, 0.1242), (0.04249, 0.1823, -0.5384), (0.03165, 0.2748, -0.4446), (0.095, 0.181, -0.4446), (0.03165, 0.2776, 0.3111), (0.095, 0.1831, 0.3119), (0.095, 0.1731, 0.1242), (0.03165, 0.2669, 0.1242), (-0.095, 0.1205, 2.033), (-0.03165, 0.03494, 2.089), (-0.00118, 0.1321, 2.134), (-0.095, 0.3851, 1.88), (-0.00118, 0.4049, 1.977), (-0.03164, 0.4741, 1.837), (0.03165, 0.4741, 1.837), (0.00118, 0.4049, 1.977), (0.095, 0.3851, 1.88), (0.095, 0.1205, 2.033), (0.00118, 0.1321, 2.134), (0.03164, 0.03494, 2.089)], [], [(14, 17, 2, 0), (22, 10, 31, 32), (15, 23, 34, 35), (9, 4, 26, 29), (1, 5, 12, 7), (3, 16, 37, 27), (8, 11, 25, 20), (21, 24, 18, 13), (33, 30, 28, 36), (2, 3, 4, 5), (6, 7, 8), (9, 10, 11, 12), (15, 16, 17, 18), (19, 20, 21), (22, 23, 24, 25), (26, 27, 28), (29, 30, 31), (32, 33, 34), (35, 36, 37), (6, 0, 1, 7), (0, 2, 5, 1), (4, 9, 12, 5), (11, 8, 7, 12), (19, 6, 8, 20), (10, 22, 25, 11), (24, 21, 20, 25), (14, 19, 21, 13), (23, 15, 18, 24), (17, 14, 13, 18), (16, 3, 2, 17), (28, 30, 29, 26), (30, 33, 32, 31), (33, 36, 35, 34), (36, 28, 27, 37), (3, 27, 26, 4), (31, 10, 9, 29), (15, 35, 37, 16), (34, 23, 22, 32), (6, 19, 14, 0)])
_uv = me_cube_009.uv_layers.new(name='UVMap')
_uv.uv.foreach_set('vector', [0.375, 0.8734, 0.594, 0.8734, 0.594, 0.8766, 0.375, 0.8766, 0.625, 0.3766, 0.625, 0.3734, 0.625, 0.3734, 0.625, 0.3766, 0.625, 0.7064, 0.625, 0.5435, 0.625, 0.5495, 0.625, 0.7007, 0.625, 0.2065, 0.625, 0.04356, 0.625, 0.0493, 0.625, 0.2005, 0.406, 0.04183, 0.594, 0.04231, 0.594, 0.2077, 0.406, 0.2082, 0.625, 0.8766, 0.625, 0.8734, 0.625, 0.8734, 0.625, 0.8766, 0.406, 0.3734, 0.594, 0.3734, 0.594, 0.3766, 0.406, 0.3766, 0.406, 0.5418, 0.594, 0.5423, 0.594, 0.7077, 0.406, 0.7082, 0.7484, 0.5467, 0.7516, 0.5467, 0.7516, 0.7033, 0.7484, 0.7033, 0.594, 0.0, 0.625, 0.007195, 0.625, 0.05039, 0.594, 0.04231, 0.375, 0.2083, 0.406, 0.2082, 0.406, 0.25, 0.625, 0.2065, 0.625, 0.3734, 0.594, 0.3734, 0.594, 0.2077, 0.625, 0.7064, 0.625, 0.8734, 0.594, 0.8734, 0.594, 0.7077, 0.3754, 0.3766, 0.406, 0.3766, 0.4064, 0.5, 0.625, 0.3766, 0.625, 0.5435, 0.594, 0.5423, 0.594, 0.3766, 0.625, 0.0493, 0.625, 0.0, 0.625, 0.04666, 0.625, 0.25, 0.625, 0.3734, 0.625, 0.3734, 0.625, 0.3766, 0.625, 0.3766, 0.625, 0.5, 0.625, 0.75, 0.625, 0.8734, 0.625, 0.8734, 0.375, 0.2083, 0.375, 0.0, 0.406, 0.04183, 0.406, 0.2082, 0.375, 0.0, 0.594, 0.0, 0.594, 0.04231, 0.406, 0.04183, 0.625, 0.04356, 0.625, 0.2065, 0.594, 0.2077, 0.594, 0.04231, 0.594, 0.3734, 0.406, 0.3734, 0.406, 0.2082, 0.594, 0.2077, 0.375, 0.3766, 0.375, 0.3734, 0.406, 0.3734, 0.406, 0.3766, 0.625, 0.3734, 0.625, 0.3766, 0.594, 0.3766, 0.594, 0.3734, 0.594, 0.5423, 0.406, 0.5418, 0.406, 0.3766, 0.594, 0.3766, 0.2516, 0.75, 0.2516, 0.5417, 0.406, 0.5418, 0.406, 0.7082, 0.625, 0.5435, 0.625, 0.7064, 0.594, 0.7077, 0.594, 0.5423, 0.594, 0.8734, 0.375, 0.8734, 0.406, 0.7082, 0.594, 0.7077, 0.625, 0.8734, 0.625, 0.8766, 0.594, 0.8766, 0.594, 0.8734, 0.625, 0.04666, 0.625, 0.2033, 0.625, 0.2005, 0.625, 0.0493, 0.625, 0.3734, 0.625, 0.3766, 0.625, 0.3766, 0.625, 0.3734, 0.7484, 0.5467, 0.7484, 0.7033, 0.625, 0.7007, 0.625, 0.5495, 0.625, 0.8734, 0.625, 0.8766, 0.625, 0.8766, 0.625, 0.8734, 0.625, 0.0, 0.625, 0.0, 0.625, 0.0493, 0.625, 0.04356, 0.625, 0.3734, 0.625, 0.3734, 0.625, 0.2065, 0.625, 0.2005, 0.625, 0.7064, 0.625, 0.7007, 0.625, 0.8734, 0.625, 0.8734, 0.625, 0.5495, 0.625, 0.5435, 0.625, 0.3766, 0.625, 0.3766, 0.2484, 0.5417, 0.2516, 0.5417, 0.2516, 0.75, 0.2484, 0.75])
me_cube_009.update()
me_cube_011 = bpy.data.meshes.new('Cube.011')
me_cube_011.from_pydata([(0.09143, 0.7339, -0.1855), (-0.09064, 0.7339, -0.1855), (0.09144, 0.7339, 0.11), (-0.09064, 0.7339, 0.1099), (0.09143, -0.624, -0.1855), (-0.09064, -0.624, -0.1855), (0.09144, -0.624, 0.11), (-0.09064, -0.624, 0.1099), (-0.1038, -0.7339, -0.1855), (-0.146, -0.7324, -0.1855), (-0.1038, -0.7339, 0.1433), (-0.1038, -0.7324, 0.1855), (-0.146, -0.7324, 0.1433), (-0.146, 0.6917, -0.1855), (-0.1038, 0.7339, -0.1855), (-0.1038, 0.6917, 0.1855), (-0.1038, 0.7339, 0.1433), (-0.146, 0.6917, 0.1433), (0.146, -0.7324, -0.1855), (0.1038, -0.7339, -0.1855), (0.1038, -0.7324, 0.1855), (0.1038, -0.7339, 0.1433), (0.146, -0.7324, 0.1433), (0.1038, 0.7339, -0.1855), (0.146, 0.6917, -0.1855), (0.1038, 0.6917, 0.1855), (0.146, 0.6917, 0.1433), (0.1038, 0.7339, 0.1433), (-0.146, -1.247, -0.1855), (0.146, -1.247, -0.1855), (0.09216, 0.7335, -0.1855), (-0.08881, 0.7335, -0.1855), (-0.08881, 0.7424, -0.3585), (0.09216, 0.7424, -0.3585), (0.09216, -0.6038, -0.1855), (-0.08881, -0.6038, -0.1855), (-0.08881, -0.5949, -0.3585), (0.09216, -0.5949, -0.3585), (-0.146, -1.247, -0.6832), (-0.1042, -1.206, -0.7251), (-0.146, -1.008, -0.6832), (-0.146, -0.9246, -0.6608), (-0.1042, -0.9282, -0.7081), (-0.1042, -1.008, -0.7251), (0.1042, -1.206, -0.7251), (0.146, -1.247, -0.6832), (0.1042, -0.9282, -0.7081), (0.146, -0.9246, -0.6608), (0.146, -1.008, -0.6832), (0.1042, -1.008, -0.7251), (-0.146, -0.9246, -0.2273), (-0.146, -1.008, -0.1855), (0.146, -0.9246, -0.2273), (0.146, -1.008, -0.1855), (-0.1042, -0.6921, -0.621), (-0.1042, -0.7722, -0.6389), (-0.146, -0.7757, -0.5947), (-0.146, -0.6921, -0.5791), (0.1042, -0.6921, -0.621), (0.146, -0.6921, -0.5791), (0.146, -0.7757, -0.5947), (0.1042, -0.7722, -0.6389), (0.146, -0.7757, -0.2273), (0.146, -0.6921, -0.1855), (-0.146, -0.7757, -0.2273), (-0.146, -0.6921, -0.1855), (-0.1042, 0.6921, -0.5889), (-0.146, 0.6921, -0.547), (-0.1042, 0.7335, -0.5461), (0.1042, 0.6921, -0.5889), (0.1042, 0.7335, -0.5461), (0.146, 0.6921, -0.547), (0.146, 0.6921, -0.1855), (0.1042, 0.7335, -0.1855), (-0.1042, 0.7335, -0.1855), (-0.146, 0.6921, -0.1855)], [], [(19, 21, 10, 8), (24, 26, 22, 18), (25, 15, 11, 20), (14, 16, 27, 23, 0, 2, 3, 1), (3, 2, 6, 7), (1, 3, 7, 5), (2, 0, 4, 6), (10, 11, 12), (15, 16, 17), (20, 21, 22), (25, 26, 27), (8, 10, 12, 9), (11, 15, 17, 12), (16, 14, 13, 17), (15, 25, 27, 16), (26, 24, 23, 27), (25, 20, 22, 26), (21, 19, 18, 22), (20, 11, 10, 21), (9, 12, 17, 13), (28, 51, 40, 38), (52, 47, 60, 62), (58, 54, 66, 69), (46, 42, 55, 61), (39, 43, 49, 44), (51, 53, 63, 65), (29, 53, 51, 28), (41, 50, 64, 56), (45, 48, 53, 29), (57, 65, 75, 67), (63, 59, 71, 72), (73, 70, 68, 74, 31, 32, 33, 30), (33, 32, 36, 37), (30, 33, 37, 34), (32, 31, 35, 36), (40, 41, 42, 43), (46, 47, 48, 49), (54, 55, 56, 57), (58, 59, 60, 61), (66, 67, 68), (69, 70, 71), (45, 38, 39, 44), (38, 40, 43, 39), (42, 46, 49, 43), (48, 45, 44, 49), (47, 52, 53, 48), (50, 41, 40, 51), (54, 58, 61, 55), (59, 63, 62, 60), (65, 57, 56, 64), (46, 61, 60, 47), (63, 53, 52, 62), (64, 50, 51, 65), (41, 56, 55, 42), (68, 70, 69, 66), (70, 73, 72, 71), (74, 68, 67, 75), (57, 67, 66, 54), (71, 59, 58, 69)])
_uv = me_cube_011.uv_layers.new(name='UVMap')
_uv.uv.foreach_set('vector', [0.375, 0.7861, 0.5966, 0.7861, 0.5966, 0.9639, 0.375, 0.9639, 0.375, 0.5072, 0.5966, 0.5072, 0.5966, 0.7428, 0.375, 0.7428, 0.6611, 0.5072, 0.8389, 0.5072, 0.8389, 0.7428, 0.6611, 0.7428, 0.375, 0.2861, 0.5966, 0.2861, 0.5966, 0.4639, 0.375, 0.4639, 0.375, 0.4533, 0.5817, 0.4533, 0.5817, 0.2974, 0.375, 0.2974, 0.5817, 0.2974, 0.5817, 0.4533, 0.5817, 0.4533, 0.5817, 0.2974, 0.375, 0.2974, 0.5817, 0.2974, 0.5817, 0.2974, 0.375, 0.2974, 0.5817, 0.4533, 0.375, 0.4533, 0.375, 0.4533, 0.5817, 0.4533, 0.5966, 0.0, 0.625, 0.007185, 0.5966, 0.007185, 0.625, 0.2428, 0.5966, 0.25, 0.5966, 0.2428, 0.625, 0.7428, 0.5966, 0.75, 0.5966, 0.7428, 0.625, 0.5072, 0.5966, 0.5072, 0.5966, 0.5, 0.375, 0.0, 0.5966, 0.0, 0.5966, 0.007185, 0.375, 0.007184, 0.625, 0.007185, 0.625, 0.2428, 0.5966, 0.2428, 0.5966, 0.007185, 0.5966, 0.2861, 0.375, 0.2861, 0.375, 0.2428, 0.5966, 0.2428, 0.8389, 0.5072, 0.6611, 0.5072, 0.6611, 0.5, 0.8389, 0.5, 0.5966, 0.5072, 0.375, 0.5072, 0.375, 0.4639, 0.5966, 0.4639, 0.6611, 0.5072, 0.6611, 0.7428, 0.5966, 0.7428, 0.5966, 0.5072, 0.5966, 0.7861, 0.375, 0.7861, 0.375, 0.7428, 0.5966, 0.7428, 0.6611, 0.7428, 0.8389, 0.7428, 0.8389, 0.75, 0.6611, 0.75, 0.375, 0.007184, 0.5966, 0.007185, 0.5966, 0.2428, 0.375, 0.2428, 0.375, 0.75, 0.5878, 0.75, 0.5878, 0.9806, 0.375, 0.9806, 0.625, 0.4793, 0.625, 0.272, 0.625, 0.2739, 0.625, 0.4774, 0.625, 0.2142, 0.625, 0.03582, 0.625, 0.03582, 0.625, 0.2142, 0.625, 0.2142, 0.625, 0.03582, 0.625, 0.03582, 0.625, 0.2142, 0.4122, 0.03582, 0.5878, 0.03582, 0.5878, 0.2142, 0.4122, 0.2142, 0.625, 0.75, 0.625, 0.5, 0.625, 0.5, 0.625, 0.75, 0.375, 0.5, 0.5878, 0.5, 0.5878, 0.75, 0.375, 0.75, 0.625, 0.978, 0.625, 0.7707, 0.625, 0.7726, 0.625, 0.9761, 0.375, 0.2694, 0.5878, 0.2694, 0.5878, 0.5, 0.375, 0.5, 0.625, 0.9759, 0.625, 0.75, 0.625, 0.75, 0.625, 0.9742, 0.625, 0.5, 0.625, 0.2741, 0.625, 0.2758, 0.625, 0.5, 0.625, 0.5327, 0.849, 0.5343, 0.849, 0.7143, 0.625, 0.7142, 0.625, 0.701, 0.8427, 0.701, 0.8427, 0.5421, 0.625, 0.5421, 0.8427, 0.5421, 0.8427, 0.701, 0.8427, 0.701, 0.8427, 0.5421, 0.625, 0.5421, 0.8427, 0.5421, 0.8427, 0.5421, 0.625, 0.5421, 0.8427, 0.701, 0.625, 0.701, 0.625, 0.701, 0.8427, 0.701, 0.5878, 0.0, 0.625, 0.0, 0.625, 0.03582, 0.5878, 0.03582, 0.625, 0.2142, 0.625, 0.272, 0.5878, 0.2694, 0.5878, 0.2142, 0.625, 0.03582, 0.625, 0.03582, 0.625, 0.0, 0.625, 0.0, 0.625, 0.2142, 0.625, 0.2741, 0.625, 0.2739, 0.625, 0.2142, 0.875, 0.7142, 0.8496, 0.75, 0.849, 0.7143, 0.875, 0.5358, 0.849, 0.5343, 0.8496, 0.5, 0.375, 0.25, 0.375, 0.0, 0.4122, 0.03582, 0.4122, 0.2142, 0.375, 0.0, 0.5878, 0.0, 0.5878, 0.03582, 0.4122, 0.03582, 0.625, 0.03582, 0.625, 0.2142, 0.5878, 0.2142, 0.5878, 0.03582, 0.5878, 0.2694, 0.375, 0.2694, 0.4122, 0.2142, 0.5878, 0.2142, 0.625, 0.272, 0.625, 0.4793, 0.5878, 0.5, 0.5878, 0.2694, 0.625, 0.7707, 0.625, 0.978, 0.5878, 0.9806, 0.5878, 0.75, 0.625, 0.03582, 0.625, 0.2142, 0.625, 0.2142, 0.625, 0.03582, 0.625, 0.2741, 0.625, 0.5, 0.625, 0.4774, 0.625, 0.2739, 0.625, 0.75, 0.625, 0.9759, 0.625, 0.9761, 0.625, 0.7726, 0.625, 0.2142, 0.625, 0.2142, 0.625, 0.2739, 0.625, 0.272, 0.625, 0.5, 0.625, 0.5, 0.625, 0.4793, 0.625, 0.4774, 0.625, 0.7726, 0.625, 0.7707, 0.625, 0.75, 0.625, 0.75, 0.625, 0.0, 0.625, 0.0, 0.625, 0.03582, 0.625, 0.03582, 0.849, 0.7143, 0.849, 0.5343, 0.875, 0.5358, 0.875, 0.7142, 0.849, 0.5343, 0.625, 0.5327, 0.625, 0.5, 0.8496, 0.5, 0.625, 0.7142, 0.849, 0.7143, 0.8496, 0.75, 0.625, 0.75, 0.625, 0.0, 0.625, 0.0, 0.625, 0.03582, 0.625, 0.03582, 0.625, 0.2758, 0.625, 0.2741, 0.625, 0.2142, 0.625, 0.2142])
me_cube_011.update()
me_cube_013 = bpy.data.meshes.new('Cube.013')
me_cube_013.from_pydata([(-0.187, -0.4304, 0.06022), (-0.169, -0.3798, 0.1325), (-0.187, 0.3798, 0.06022), (-0.169, 0.3798, 0.1325), (0.2321, -0.4304, 0.06022), (0.2321, -0.3798, 0.1325), (0.2321, 0.3798, 0.06022), (0.2321, 0.3798, 0.1325), (-0.7406, -0.4304, 0.06022), (-0.7406, -0.3798, 0.1325), (-0.7406, 0.3798, 0.06022), (-0.7406, 0.3798, 0.1325), (-0.3215, -0.4304, 0.06022), (-0.3395, -0.3798, 0.1325), (-0.3215, 0.3798, 0.06022), (-0.3395, 0.3798, 0.1325), (-0.187, 0.3798, -0.01198), (-0.187, -0.5915, -0.01198), (0.212, 0.3798, -0.01198), (0.212, -0.5915, -0.01198), (-0.7205, 0.3798, -0.01198), (-0.7205, -0.5915, -0.01198), (-0.3215, 0.3798, -0.01198), (-0.3215, -0.5915, -0.01198), (-0.187, 0.3798, -0.03736), (-0.187, -0.3798, -0.03736), (0.1242, 0.3798, -0.03736), (0.1242, -0.3798, -0.03736), (-0.6328, 0.3798, -0.03736), (-0.6328, -0.3798, -0.03736), (-0.3215, 0.3798, -0.03736), (-0.3215, -0.3798, -0.03736), (-0.187, -1.309, 0.06831), (0.2321, -1.309, 0.06831), (-0.7406, -1.309, 0.06831), (-0.3215, -1.309, 0.06831), (-0.187, -1.309, 0.01719), (0.2321, -1.309, 0.01719), (-0.7406, -1.309, 0.01719), (-0.3215, -1.309, 0.01719)], [], [(0, 1, 3, 2), (2, 3, 7, 6), (6, 7, 5, 4), (4, 5, 1, 0), (8, 10, 20, 21), (7, 3, 1, 5), (8, 9, 11, 10), (10, 11, 15, 14), (14, 15, 13, 12), (12, 13, 9, 8), (10, 14, 22, 20), (15, 11, 9, 13), (17, 23, 31, 25), (16, 18, 26, 24), (8, 21, 38, 34), (19, 17, 25, 27), (2, 6, 18, 16), (19, 4, 33, 37), (17, 19, 37, 36), (6, 4, 19, 18), (22, 14, 2, 16), (14, 12, 0, 2), (24, 26, 27, 25), (28, 30, 31, 29), (31, 30, 24, 25), (21, 20, 28, 29), (18, 19, 27, 26), (22, 16, 24, 30), (23, 21, 29, 31), (20, 22, 30, 28), (33, 32, 36, 37), (35, 34, 38, 39), (35, 39, 36, 32), (4, 0, 32, 33), (23, 17, 36, 39), (12, 8, 34, 35), (21, 23, 39, 38), (0, 12, 35, 32)])
_uv = me_cube_013.uv_layers.new(name='UVMap')
_uv.uv.foreach_set('vector', [0.375, 0.0, 0.625, 0.0, 0.625, 0.25, 0.375, 0.25, 0.375, 0.25, 0.625, 0.25, 0.625, 0.5, 0.375, 0.5, 0.375, 0.5, 0.625, 0.5, 0.625, 0.75, 0.375, 0.75, 0.375, 0.75, 0.625, 0.75, 0.625, 1.0, 0.375, 1.0, 0.375, 0.0, 0.375, 0.25, 0.375, 0.25, 0.375, 0.0, 0.625, 0.5, 0.875, 0.5, 0.875, 0.75, 0.625, 0.75, 0.375, 0.0, 0.625, 0.0, 0.625, 0.25, 0.375, 0.25, 0.375, 0.25, 0.625, 0.25, 0.625, 0.5, 0.375, 0.5, 0.375, 0.5, 0.625, 0.5, 0.625, 0.75, 0.375, 0.75, 0.375, 0.75, 0.625, 0.75, 0.625, 1.0, 0.375, 1.0, 0.375, 0.25, 0.375, 0.5, 0.375, 0.5, 0.375, 0.25, 0.625, 0.5, 0.875, 0.5, 0.875, 0.75, 0.625, 0.75, 0.375, 1.0, 0.375, 0.75, 0.375, 0.75, 0.375, 1.0, 0.375, 0.25, 0.375, 0.5, 0.375, 0.5, 0.375, 0.25, 0.375, 0.0, 0.375, 0.0, 0.375, 0.0, 0.375, 0.0, 0.375, 0.75, 0.375, 1.0, 0.375, 1.0, 0.375, 0.75, 0.375, 0.25, 0.375, 0.5, 0.375, 0.5, 0.375, 0.25, 0.375, 0.75, 0.375, 0.75, 0.375, 0.75, 0.375, 0.75, 0.375, 1.0, 0.375, 0.75, 0.375, 0.75, 0.375, 1.0, 0.375, 0.5, 0.375, 0.75, 0.375, 0.75, 0.375, 0.5, 0.375, 0.5, 0.375, 0.5, 0.375, 0.25, 0.375, 0.25, 0.375, 0.5, 0.375, 0.75, 0.375, 0.0, 0.375, 0.25, 0.125, 0.5, 0.375, 0.5, 0.375, 0.75, 0.125, 0.75, 0.125, 0.5, 0.375, 0.5, 0.375, 0.75, 0.125, 0.75, 0.375, 0.75, 0.375, 0.5, 0.125, 0.5, 0.125, 0.75, 0.375, 0.0, 0.375, 0.25, 0.375, 0.25, 0.375, 0.0, 0.375, 0.5, 0.375, 0.75, 0.375, 0.75, 0.375, 0.5, 0.375, 0.5, 0.375, 0.25, 0.375, 0.25, 0.375, 0.5, 0.375, 0.75, 0.375, 1.0, 0.375, 1.0, 0.375, 0.75, 0.375, 0.25, 0.375, 0.5, 0.375, 0.5, 0.375, 0.25, 0.375, 0.75, 0.375, 1.0, 0.375, 1.0, 0.375, 0.75, 0.375, 0.75, 0.375, 1.0, 0.375, 1.0, 0.375, 0.75, 0.375, 0.75, 0.375, 0.75, 0.375, 1.0, 0.375, 1.0, 0.375, 0.75, 0.375, 1.0, 0.375, 1.0, 0.375, 0.75, 0.375, 0.75, 0.375, 1.0, 0.375, 1.0, 0.375, 0.75, 0.375, 0.75, 0.375, 1.0, 0.375, 1.0, 0.375, 0.75, 0.375, 1.0, 0.375, 0.75, 0.375, 0.75, 0.375, 1.0, 0.375, 0.0, 0.375, 0.75, 0.375, 0.75, 0.375, 0.0])
me_cube_013.update()
me_cube_002 = bpy.data.meshes.new('Cube.002')
me_cube_002.from_pydata([(0.01573, -0.05287, -0.9928), (0.01573, -0.05287, 1.771), (0.01573, 0.05287, -0.9928), (0.01573, 0.05287, 1.771), (0.06997, -0.05287, -0.9928), (0.06997, -0.05287, 1.738), (0.06997, 0.05287, -0.9928), (0.06997, 0.05287, 1.738), (0.09861, 0.03187, 1.71), (0.09861, 0.03187, -0.9928), (0.09861, -0.03187, -0.9928), (0.09861, -0.03187, 1.71), (0.01573, 0.05287, 1.634), (0.01573, -0.05287, 1.634), (-0.1411, -0.05287, 1.75), (-0.1411, -0.05287, 1.886), (-0.1411, 0.05287, 1.886), (-0.1411, 0.05287, 1.749), (-0.2011, -0.08906, 1.75), (-0.2011, -0.08906, 1.886), (-0.2011, 0.08906, 1.886), (-0.2011, 0.08906, 1.749), (-0.2611, -0.08906, 1.75), (-0.2611, -0.08906, 1.886), (-0.2611, 0.08906, 1.886), (-0.2611, 0.08906, 1.749), (-0.3211, -0.05287, 1.75), (-0.3211, -0.05287, 1.886), (-0.3211, 0.05287, 1.886), (-0.3211, 0.05287, 1.749)], [], [(0, 13, 12, 2), (2, 12, 3, 7, 6), (7, 5, 11, 8), (4, 5, 1, 13, 0), (9, 8, 11, 10), (7, 3, 1, 5), (6, 7, 8, 9), (5, 4, 10, 11), (4, 6, 9, 10), (17, 14, 18, 21), (13, 1, 15, 14), (1, 3, 16, 15), (12, 13, 14, 17), (3, 12, 17, 16), (20, 21, 25, 24), (15, 16, 20, 19), (16, 17, 21, 20), (14, 15, 19, 18), (25, 22, 26, 29), (18, 19, 23, 22), (21, 18, 22, 25), (19, 20, 24, 23), (29, 26, 27, 28), (23, 24, 28, 27), (24, 25, 29, 28), (22, 23, 27, 26)])
_uv = me_cube_002.uv_layers.new(name='UVMap')
_uv.uv.foreach_set('vector', [0.375, 0.0, 0.6107, 0.0, 0.6107, 0.25, 0.375, 0.25, 0.375, 0.25, 0.6107, 0.25, 0.625, 0.25, 0.625, 0.5, 0.375, 0.5, 0.625, 0.5, 0.625, 0.75, 0.625, 0.75, 0.625, 0.5, 0.375, 0.75, 0.625, 0.75, 0.625, 1.0, 0.6107, 1.0, 0.375, 1.0, 0.375, 0.5, 0.625, 0.5, 0.625, 0.75, 0.375, 0.75, 0.625, 0.5, 0.875, 0.5, 0.875, 0.75, 0.625, 0.75, 0.375, 0.5, 0.625, 0.5, 0.625, 0.5, 0.375, 0.5, 0.625, 0.75, 0.375, 0.75, 0.375, 0.75, 0.625, 0.75, 0.0, 0.0, 0.0, 0.0, 0.0, 0.0, 0.0, 0.0, 0.6107, 0.25, 0.6107, 0.0, 0.6107, 0.0, 0.6107, 0.25, 0.6107, 1.0, 0.625, 1.0, 0.625, 1.0, 0.6107, 1.0, 0.875, 0.75, 0.875, 0.5, 0.875, 0.5, 0.875, 0.75, 0.6107, 0.25, 0.6107, 0.0, 0.6107, 0.0, 0.6107, 0.25, 0.625, 0.25, 0.6107, 0.25, 0.6107, 0.25, 0.625, 0.25, 0.625, 0.25, 0.6107, 0.25, 0.6107, 0.25, 0.625, 0.25, 0.875, 0.75, 0.875, 0.5, 0.875, 0.5, 0.875, 0.75, 0.625, 0.25, 0.6107, 0.25, 0.6107, 0.25, 0.625, 0.25, 0.6107, 1.0, 0.625, 1.0, 0.625, 1.0, 0.6107, 1.0, 0.6107, 0.25, 0.6107, 0.0, 0.6107, 0.0, 0.6107, 0.25, 0.6107, 1.0, 0.625, 1.0, 0.625, 1.0, 0.6107, 1.0, 0.6107, 0.25, 0.6107, 0.0, 0.6107, 0.0, 0.6107, 0.25, 0.875, 0.75, 0.875, 0.5, 0.875, 0.5, 0.875, 0.75, 0.6107, 0.25, 0.6107, 0.0, 0.625, 0.0, 0.625, 0.25, 0.875, 0.75, 0.875, 0.5, 0.875, 0.5, 0.875, 0.75, 0.625, 0.25, 0.6107, 0.25, 0.6107, 0.25, 0.625, 0.25, 0.6107, 1.0, 0.625, 1.0, 0.625, 1.0, 0.6107, 1.0])
me_cube_002.update()
me_cylinder = bpy.data.meshes.new('Cylinder')
me_cylinder.from_pydata([(0.0, 0.7488, -24.81), (0.0, 0.81, 51.91), (0.1461, 0.7345, -24.81), (0.158, 0.7945, 51.91), (0.2866, 0.6918, -24.81), (0.31, 0.7484, 51.91), (0.416, 0.6226, -24.81), (0.45, 0.6735, 51.91), (0.5295, 0.5295, -24.81), (0.5728, 0.5728, 51.91), (0.6226, 0.416, -24.81), (0.6735, 0.45, 51.91), (0.6918, 0.2866, -24.81), (0.7484, 0.31, 51.91), (0.7345, 0.1461, -24.81), (0.7945, 0.158, 51.91), (0.7488, -1.039e-06, -24.81), (0.81, 2.224e-06, 51.91), (0.7345, -0.1461, -24.81), (0.7945, -0.158, 51.91), (0.6918, -0.2866, -24.81), (0.7484, -0.31, 51.91), (0.6226, -0.416, -24.81), (0.6735, -0.45, 51.91), (0.5295, -0.5295, -24.81), (0.5728, -0.5728, 51.91), (0.416, -0.6226, -24.81), (0.45, -0.6735, 51.91), (0.2866, -0.6918, -24.81), (0.31, -0.7484, 51.91), (0.1461, -0.7345, -24.81), (0.158, -0.7945, 51.91), (0.0, -0.7488, -24.81), (0.0, -0.81, 51.91), (-0.1461, -0.7345, -24.81), (-0.158, -0.7945, 51.91), (-0.2866, -0.6918, -24.81), (-0.31, -0.7484, 51.91), (-0.416, -0.6226, -24.81), (-0.45, -0.6735, 51.91), (-0.5295, -0.5295, -24.81), (-0.5728, -0.5728, 51.91), (-0.6226, -0.416, -24.81), (-0.6735, -0.45, 51.91), (-0.6918, -0.2866, -24.81), (-0.7484, -0.31, 51.91), (-0.7345, -0.1461, -24.81), (-0.7945, -0.158, 51.91), (-0.7488, -1.039e-06, -24.81), (-0.81, 2.224e-06, 51.91), (-0.7345, 0.1461, -24.81), (-0.7945, 0.158, 51.91), (-0.6918, 0.2866, -24.81), (-0.7484, 0.31, 51.91), (-0.6226, 0.416, -24.81), (-0.6735, 0.45, 51.91), (-0.5295, 0.5295, -24.81), (-0.5728, 0.5728, 51.91), (-0.416, 0.6226, -24.81), (-0.45, 0.6735, 51.91), (-0.2866, 0.6918, -24.81), (-0.31, 0.7484, 51.91), (-0.1461, 0.7345, -24.81), (-0.158, 0.7945, 51.91), (0.1951, 0.9808, 51.91), (0.0, 1.0, 51.91), (0.3827, 0.9239, 51.91), (0.5556, 0.8315, 51.91), (0.7071, 0.7071, 51.91), (0.8315, 0.5556, 51.91), (0.9239, 0.3827, 51.91), (0.9808, 0.1951, 51.91), (1.0, 2.225e-06, 51.91), (0.9808, -0.1951, 51.91), (0.9239, -0.3827, 51.91), (0.8315, -0.5556, 51.91), (0.7071, -0.7071, 51.91), (0.5556, -0.8315, 51.91), (0.3827, -0.9239, 51.91), (0.1951, -0.9808, 51.91), (0.0, -1.0, 51.91), (-0.1951, -0.9808, 51.91), (-0.3827, -0.9239, 51.91), (-0.5556, -0.8315, 51.91), (-0.7071, -0.7071, 51.91), (-0.8315, -0.5556, 51.91), (-0.9239, -0.3827, 51.91), (-0.9808, -0.1951, 51.91), (-1.0, 2.225e-06, 51.91), (-0.9808, 0.1951, 51.91), (-0.9239, 0.3827, 51.91), (-0.8315, 0.5556, 51.91), (-0.7071, 0.7071, 51.91), (-0.5556, 0.8315, 51.91), (-0.3827, 0.9239, 51.91), (-0.1951, 0.9808, 51.91), (0.158, 0.7945, 48.09), (-7.219e-06, 0.81, 48.09), (0.31, 0.7484, 48.09), (0.45, 0.6735, 48.09), (0.5728, 0.5728, 48.09), (0.6735, 0.45, 48.09), (0.7484, 0.31, 48.09), (0.7944, 0.158, 48.09), (0.81, 2.207e-06, 48.09), (0.7944, -0.158, 48.09), (0.7484, -0.31, 48.09), (0.6735, -0.45, 48.09), (0.5728, -0.5728, 48.09), (0.45, -0.6735, 48.09), (0.31, -0.7484, 48.09), (0.158, -0.7945, 48.09), (-7.219e-06, -0.81, 48.09), (-0.158, -0.7945, 48.09), (-0.31, -0.7484, 48.09), (-0.45, -0.6735, 48.09), (-0.5728, -0.5728, 48.09), (-0.6735, -0.45, 48.09), (-0.7484, -0.31, 48.09), (-0.7945, -0.158, 48.09), (-0.81, 2.207e-06, 48.09), (-0.7945, 0.158, 48.09), (-0.7484, 0.31, 48.09), (-0.6735, 0.45, 48.09), (-0.5728, 0.5728, 48.09), (-0.45, 0.6735, 48.09), (-0.31, 0.7484, 48.09), (-0.158, 0.7945, 48.09), (0.0, 1.0, -24.81), (0.1951, 0.9808, -24.81), (0.3827, 0.9239, -24.81), (0.5556, 0.8315, -24.81), (0.7071, 0.7071, -24.81), (0.8315, 0.5556, -24.81), (0.9239, 0.3827, -24.81), (0.9808, 0.1951, -24.81), (1.0, -1.041e-06, -24.81), (0.9808, -0.1951, -24.81), (0.9239, -0.3827, -24.81), (0.8315, -0.5556, -24.81), (0.7071, -0.7071, -24.81), (0.5556, -0.8315, -24.81), (0.3827, -0.9239, -24.81), (0.1951, -0.9808, -24.81), (0.0, -1.0, -24.81), (-0.1951, -0.9808, -24.81), (-0.3827, -0.9239, -24.81), (-0.5556, -0.8315, -24.81), (-0.7071, -0.7071, -24.81), (-0.8315, -0.5556, -24.81), (-0.9239, -0.3827, -24.81), (-0.9808, -0.1951, -24.81), (-1.0, -1.041e-06, -24.81), (-0.9808, 0.1951, -24.81), (-0.9239, 0.3827, -24.81), (-0.8315, 0.5556, -24.81), (-0.7071, 0.7071, -24.81), (-0.5556, 0.8315, -24.81), (-0.3827, 0.9239, -24.81), (-0.1951, 0.9808, -24.81), (2.779e-05, 0.7488, -18.46), (0.1461, 0.7345, -18.46), (0.2866, 0.6918, -18.46), (0.4161, 0.6226, -18.46), (0.5295, 0.5295, -18.46), (0.6227, 0.416, -18.46), (0.6919, 0.2866, -18.46), (0.7345, 0.1461, -18.46), (0.7489, -1.81e-06, -18.46), (0.7345, -0.1461, -18.46), (0.6919, -0.2866, -18.46), (0.6227, -0.416, -18.46), (0.5295, -0.5295, -18.46), (0.4161, -0.6226, -18.46), (0.2866, -0.6918, -18.46), (0.1461, -0.7345, -18.46), (2.779e-05, -0.7489, -18.46), (-0.1461, -0.7345, -18.46), (-0.2865, -0.6918, -18.46), (-0.416, -0.6226, -18.46), (-0.5295, -0.5295, -18.46), (-0.6226, -0.416, -18.46), (-0.6918, -0.2866, -18.46), (-0.7344, -0.1461, -18.46), (-0.7488, -1.81e-06, -18.46), (-0.7344, 0.1461, -18.46), (-0.6918, 0.2866, -18.46), (-0.6226, 0.416, -18.46), (-0.5295, 0.5295, -18.46), (-0.416, 0.6226, -18.46), (-0.2865, 0.6918, -18.46), (-0.1461, 0.7345, -18.46)], [], [(128, 65, 64, 129), (129, 64, 66, 130), (130, 66, 67, 131), (131, 67, 68, 132), (132, 68, 69, 133), (133, 69, 70, 134), (134, 70, 71, 135), (135, 71, 72, 136), (136, 72, 73, 137), (137, 73, 74, 138), (138, 74, 75, 139), (139, 75, 76, 140), (140, 76, 77, 141), (141, 77, 78, 142), (142, 78, 79, 143), (143, 79, 80, 144), (144, 80, 81, 145), (145, 81, 82, 146), (146, 82, 83, 147), (147, 83, 84, 148), (148, 84, 85, 149), (149, 85, 86, 150), (150, 86, 87, 151), (151, 87, 88, 152), (152, 88, 89, 153), (153, 89, 90, 154), (154, 90, 91, 155), (155, 91, 92, 156), (156, 92, 93, 157), (157, 93, 94, 158), (63, 61, 126, 127), (158, 94, 95, 159), (159, 95, 65, 128), (6, 8, 164, 163), (1, 3, 64, 65), (3, 5, 66, 64), (5, 7, 67, 66), (7, 9, 68, 67), (9, 11, 69, 68), (11, 13, 70, 69), (13, 15, 71, 70), (15, 17, 72, 71), (17, 19, 73, 72), (19, 21, 74, 73), (21, 23, 75, 74), (23, 25, 76, 75), (25, 27, 77, 76), (27, 29, 78, 77), (29, 31, 79, 78), (31, 33, 80, 79), (33, 35, 81, 80), (35, 37, 82, 81), (37, 39, 83, 82), (39, 41, 84, 83), (41, 43, 85, 84), (43, 45, 86, 85), (45, 47, 87, 86), (47, 49, 88, 87), (49, 51, 89, 88), (51, 53, 90, 89), (53, 55, 91, 90), (55, 57, 92, 91), (57, 59, 93, 92), (59, 61, 94, 93), (61, 63, 95, 94), (63, 1, 65, 95), (37, 35, 113, 114), (11, 9, 100, 101), (1, 63, 127, 97), (39, 37, 114, 115), (13, 11, 101, 102), (41, 39, 115, 116), (15, 13, 102, 103), (43, 41, 116, 117), (17, 15, 103, 104), (45, 43, 117, 118), (19, 17, 104, 105), (47, 45, 118, 119), (21, 19, 105, 106), (49, 47, 119, 120), (23, 21, 106, 107), (51, 49, 120, 121), (25, 23, 107, 108), (53, 51, 121, 122), (27, 25, 108, 109), (55, 53, 122, 123), (29, 27, 109, 110), (3, 1, 97, 96), (57, 55, 123, 124), (31, 29, 110, 111), (5, 3, 96, 98), (59, 57, 124, 125), (33, 31, 111, 112), (7, 5, 98, 99), (61, 59, 125, 126), (35, 33, 112, 113), (9, 7, 99, 100), (2, 0, 128, 129), (4, 2, 129, 130), (6, 4, 130, 131), (8, 6, 131, 132), (10, 8, 132, 133), (12, 10, 133, 134), (14, 12, 134, 135), (16, 14, 135, 136), (18, 16, 136, 137), (20, 18, 137, 138), (22, 20, 138, 139), (24, 22, 139, 140), (26, 24, 140, 141), (28, 26, 141, 142), (30, 28, 142, 143), (32, 30, 143, 144), (34, 32, 144, 145), (36, 34, 145, 146), (38, 36, 146, 147), (40, 38, 147, 148), (42, 40, 148, 149), (44, 42, 149, 150), (46, 44, 150, 151), (48, 46, 151, 152), (50, 48, 152, 153), (52, 50, 153, 154), (54, 52, 154, 155), (56, 54, 155, 156), (58, 56, 156, 157), (60, 58, 157, 158), (62, 60, 158, 159), (0, 62, 159, 128), (60, 62, 191, 190), (34, 36, 178, 177), (8, 10, 165, 164), (62, 0, 160, 191), (36, 38, 179, 178), (10, 12, 166, 165), (38, 40, 180, 179), (12, 14, 167, 166), (40, 42, 181, 180), (14, 16, 168, 167), (42, 44, 182, 181), (16, 18, 169, 168), (44, 46, 183, 182), (18, 20, 170, 169), (46, 48, 184, 183), (20, 22, 171, 170), (48, 50, 185, 184), (22, 24, 172, 171), (50, 52, 186, 185), (24, 26, 173, 172), (52, 54, 187, 186), (26, 28, 174, 173), (0, 2, 161, 160), (54, 56, 188, 187), (28, 30, 175, 174), (2, 4, 162, 161), (56, 58, 189, 188), (30, 32, 176, 175), (4, 6, 163, 162), (58, 60, 190, 189), (32, 34, 177, 176)])
_uv = me_cylinder.uv_layers.new(name='UVMap')
_uv.uv.foreach_set('vector', [1.0, 0.5, 1.0, 1.0, 0.9688, 1.0, 0.9688, 0.5, 0.9688, 0.5, 0.9688, 1.0, 0.9375, 1.0, 0.9375, 0.5, 0.9375, 0.5, 0.9375, 1.0, 0.9062, 1.0, 0.9062, 0.5, 0.9062, 0.5, 0.9062, 1.0, 0.875, 1.0, 0.875, 0.5, 0.875, 0.5, 0.875, 1.0, 0.8438, 1.0, 0.8438, 0.5, 0.8438, 0.5, 0.8438, 1.0, 0.8125, 1.0, 0.8125, 0.5, 0.8125, 0.5, 0.8125, 1.0, 0.7812, 1.0, 0.7812, 0.5, 0.7812, 0.5, 0.7812, 1.0, 0.75, 1.0, 0.75, 0.5, 0.75, 0.5, 0.75, 1.0, 0.7188, 1.0, 0.7188, 0.5, 0.7188, 0.5, 0.7188, 1.0, 0.6875, 1.0, 0.6875, 0.5, 0.6875, 0.5, 0.6875, 1.0, 0.6562, 1.0, 0.6562, 0.5, 0.6562, 0.5, 0.6562, 1.0, 0.625, 1.0, 0.625, 0.5, 0.625, 0.5, 0.625, 1.0, 0.5938, 1.0, 0.5938, 0.5, 0.5938, 0.5, 0.5938, 1.0, 0.5625, 1.0, 0.5625, 0.5, 0.5625, 0.5, 0.5625, 1.0, 0.5312, 1.0, 0.5312, 0.5, 0.5312, 0.5, 0.5312, 1.0, 0.5, 1.0, 0.5, 0.5, 0.5, 0.5, 0.5, 1.0, 0.4688, 1.0, 0.4688, 0.5, 0.4688, 0.5, 0.4688, 1.0, 0.4375, 1.0, 0.4375, 0.5, 0.4375, 0.5, 0.4375, 1.0, 0.4062, 1.0, 0.4062, 0.5, 0.4062, 0.5, 0.4062, 1.0, 0.375, 1.0, 0.375, 0.5, 0.375, 0.5, 0.375, 1.0, 0.3438, 1.0, 0.3438, 0.5, 0.3438, 0.5, 0.3438, 1.0, 0.3125, 1.0, 0.3125, 0.5, 0.3125, 0.5, 0.3125, 1.0, 0.2812, 1.0, 0.2812, 0.5, 0.2812, 0.5, 0.2812, 1.0, 0.25, 1.0, 0.25, 0.5, 0.25, 0.5, 0.25, 1.0, 0.2188, 1.0, 0.2188, 0.5, 0.2188, 0.5, 0.2188, 1.0, 0.1875, 1.0, 0.1875, 0.5, 0.1875, 0.5, 0.1875, 1.0, 0.1562, 1.0, 0.1562, 0.5, 0.1562, 0.5, 0.1562, 1.0, 0.125, 1.0, 0.125, 0.5, 0.125, 0.5, 0.125, 1.0, 0.09375, 1.0, 0.09375, 0.5, 0.09375, 0.5, 0.09375, 1.0, 0.0625, 1.0, 0.0625, 0.5, 0.2121, 0.4407, 0.1756, 0.4296, 0.1756, 0.4296, 0.2121, 0.4407, 0.0625, 0.5, 0.0625, 1.0, 0.03125, 1.0, 0.03125, 0.5, 0.03125, 0.5, 0.03125, 1.0, 0.0, 1.0, 0.0, 0.5, 0.8498, 0.3994, 0.8771, 0.3771, 0.8771, 0.3771, 0.8498, 0.3994, 0.25, 0.4444, 0.2879, 0.4407, 0.2968, 0.4854, 0.25, 0.49, 0.2879, 0.4407, 0.3244, 0.4296, 0.3418, 0.4717, 0.2968, 0.4854, 0.3244, 0.4296, 0.358, 0.4116, 0.3833, 0.4496, 0.3418, 0.4717, 0.358, 0.4116, 0.3875, 0.3875, 0.4197, 0.4197, 0.3833, 0.4496, 0.3875, 0.3875, 0.4116, 0.358, 0.4496, 0.3833, 0.4197, 0.4197, 0.4116, 0.358, 0.4296, 0.3244, 0.4717, 0.3418, 0.4496, 0.3833, 0.4296, 0.3244, 0.4407, 0.2879, 0.4854, 0.2968, 0.4717, 0.3418, 0.4407, 0.2879, 0.4444, 0.25, 0.49, 0.25, 0.4854, 0.2968, 0.4444, 0.25, 0.4407, 0.2121, 0.4854, 0.2032, 0.49, 0.25, 0.4407, 0.2121, 0.4296, 0.1756, 0.4717, 0.1582, 0.4854, 0.2032, 0.4296, 0.1756, 0.4116, 0.142, 0.4496, 0.1167, 0.4717, 0.1582, 0.4116, 0.142, 0.3875, 0.1125, 0.4197, 0.08029, 0.4496, 0.1167, 0.3875, 0.1125, 0.358, 0.08836, 0.3833, 0.05045, 0.4197, 0.08029, 0.358, 0.08836, 0.3244, 0.07039, 0.3418, 0.02827, 0.3833, 0.05045, 0.3244, 0.07039, 0.2879, 0.05933, 0.2968, 0.01461, 0.3418, 0.02827, 0.2879, 0.05933, 0.25, 0.0556, 0.25, 0.01, 0.2968, 0.01461, 0.25, 0.0556, 0.2121, 0.05933, 0.2032, 0.01461, 0.25, 0.01, 0.2121, 0.05933, 0.1756, 0.07039, 0.1582, 0.02827, 0.2032, 0.01461, 0.1756, 0.07039, 0.142, 0.08836, 0.1167, 0.05045, 0.1582, 0.02827, 0.142, 0.08836, 0.1125, 0.1125, 0.08029, 0.08029, 0.1167, 0.05045, 0.1125, 0.1125, 0.08836, 0.142, 0.05045, 0.1167, 0.08029, 0.08029, 0.08836, 0.142, 0.07039, 0.1756, 0.02827, 0.1582, 0.05045, 0.1167, 0.07039, 0.1756, 0.05933, 0.2121, 0.01461, 0.2032, 0.02827, 0.1582, 0.05933, 0.2121, 0.0556, 0.25, 0.01, 0.25, 0.01461, 0.2032, 0.0556, 0.25, 0.05933, 0.2879, 0.01461, 0.2968, 0.01, 0.25, 0.05933, 0.2879, 0.07039, 0.3244, 0.02827, 0.3418, 0.01461, 0.2968, 0.07039, 0.3244, 0.08836, 0.358, 0.05045, 0.3833, 0.02827, 0.3418, 0.08836, 0.358, 0.1125, 0.3875, 0.08029, 0.4197, 0.05045, 0.3833, 0.1125, 0.3875, 0.142, 0.4116, 0.1167, 0.4496, 0.08029, 0.4197, 0.142, 0.4116, 0.1756, 0.4296, 0.1582, 0.4717, 0.1167, 0.4496, 0.1756, 0.4296, 0.2121, 0.4407, 0.2032, 0.4854, 0.1582, 0.4717, 0.2121, 0.4407, 0.25, 0.4444, 0.25, 0.49, 0.2032, 0.4854, 0.1756, 0.07039, 0.2121, 0.05933, 0.2121, 0.05933, 0.1756, 0.07039, 0.4116, 0.358, 0.3875, 0.3875, 0.3875, 0.3875, 0.4116, 0.358, 0.25, 0.4444, 0.2121, 0.4407, 0.2121, 0.4407, 0.25, 0.4444, 0.142, 0.08836, 0.1756, 0.07039, 0.1756, 0.07039, 0.142, 0.08836, 0.4296, 0.3244, 0.4116, 0.358, 0.4116, 0.358, 0.4296, 0.3244, 0.1125, 0.1125, 0.142, 0.08836, 0.142, 0.08836, 0.1125, 0.1125, 0.4407, 0.2879, 0.4296, 0.3244, 0.4296, 0.3244, 0.4407, 0.2879, 0.08836, 0.142, 0.1125, 0.1125, 0.1125, 0.1125, 0.08836, 0.142, 0.4444, 0.25, 0.4407, 0.2879, 0.4407, 0.2879, 0.4444, 0.25, 0.07039, 0.1756, 0.08836, 0.142, 0.08836, 0.142, 0.07039, 0.1756, 0.4407, 0.2121, 0.4444, 0.25, 0.4444, 0.25, 0.4407, 0.2121, 0.05933, 0.2121, 0.07039, 0.1756, 0.07039, 0.1756, 0.05933, 0.2121, 0.4296, 0.1756, 0.4407, 0.2121, 0.4407, 0.2121, 0.4296, 0.1756, 0.0556, 0.25, 0.05933, 0.2121, 0.05933, 0.2121, 0.0556, 0.25, 0.4116, 0.142, 0.4296, 0.1756, 0.4296, 0.1756, 0.4116, 0.142, 0.05933, 0.2879, 0.0556, 0.25, 0.0556, 0.25, 0.05933, 0.2879, 0.3875, 0.1125, 0.4116, 0.142, 0.4116, 0.142, 0.3875, 0.1125, 0.07039, 0.3244, 0.05933, 0.2879, 0.05933, 0.2879, 0.07039, 0.3244, 0.358, 0.08836, 0.3875, 0.1125, 0.3875, 0.1125, 0.358, 0.08836, 0.08836, 0.358, 0.07039, 0.3244, 0.07039, 0.3244, 0.08836, 0.358, 0.3244, 0.07039, 0.358, 0.08836, 0.358, 0.08836, 0.3244, 0.07039, 0.2879, 0.4407, 0.25, 0.4444, 0.25, 0.4444, 0.2879, 0.4407, 0.1125, 0.3875, 0.08836, 0.358, 0.08836, 0.358, 0.1125, 0.3875, 0.2879, 0.05933, 0.3244, 0.07039, 0.3244, 0.07039, 0.2879, 0.05933, 0.3244, 0.4296, 0.2879, 0.4407, 0.2879, 0.4407, 0.3244, 0.4296, 0.142, 0.4116, 0.1125, 0.3875, 0.1125, 0.3875, 0.142, 0.4116, 0.25, 0.0556, 0.2879, 0.05933, 0.2879, 0.05933, 0.25, 0.0556, 0.358, 0.4116, 0.3244, 0.4296, 0.3244, 0.4296, 0.358, 0.4116, 0.1756, 0.4296, 0.142, 0.4116, 0.142, 0.4116, 0.1756, 0.4296, 0.2121, 0.05933, 0.25, 0.0556, 0.25, 0.0556, 0.2121, 0.05933, 0.3875, 0.3875, 0.358, 0.4116, 0.358, 0.4116, 0.3875, 0.3875, 0.7851, 0.4263, 0.75, 0.4297, 0.75, 0.49, 0.7968, 0.4854, 0.8188, 0.416, 0.7851, 0.4263, 0.7968, 0.4854, 0.8418, 0.4717, 0.8498, 0.3994, 0.8188, 0.416, 0.8418, 0.4717, 0.8833, 0.4496, 0.8771, 0.3771, 0.8498, 0.3994, 0.8833, 0.4496, 0.9197, 0.4197, 0.8994, 0.3498, 0.8771, 0.3771, 0.9197, 0.4197, 0.9496, 0.3833, 0.916, 0.3188, 0.8994, 0.3498, 0.9496, 0.3833, 0.9717, 0.3418, 0.9263, 0.2851, 0.916, 0.3188, 0.9717, 0.3418, 0.9854, 0.2968, 0.9297, 0.25, 0.9263, 0.2851, 0.9854, 0.2968, 0.99, 0.25, 0.9263, 0.2149, 0.9297, 0.25, 0.99, 0.25, 0.9854, 0.2032, 0.916, 0.1812, 0.9263, 0.2149, 0.9854, 0.2032, 0.9717, 0.1582, 0.8994, 0.1502, 0.916, 0.1812, 0.9717, 0.1582, 0.9496, 0.1167, 0.8771, 0.1229, 0.8994, 0.1502, 0.9496, 0.1167, 0.9197, 0.08029, 0.8498, 0.1006, 0.8771, 0.1229, 0.9197, 0.08029, 0.8833, 0.05045, 0.8188, 0.08396, 0.8498, 0.1006, 0.8833, 0.05045, 0.8418, 0.02827, 0.7851, 0.07373, 0.8188, 0.08396, 0.8418, 0.02827, 0.7968, 0.01461, 0.75, 0.07028, 0.7851, 0.07373, 0.7968, 0.01461, 0.75, 0.01, 0.7149, 0.07373, 0.75, 0.07028, 0.75, 0.01, 0.7032, 0.01461, 0.6812, 0.08396, 0.7149, 0.07373, 0.7032, 0.01461, 0.6582, 0.02827, 0.6502, 0.1006, 0.6812, 0.08396, 0.6582, 0.02827, 0.6167, 0.05045, 0.6229, 0.1229, 0.6502, 0.1006, 0.6167, 0.05045, 0.5803, 0.08029, 0.6006, 0.1502, 0.6229, 0.1229, 0.5803, 0.08029, 0.5504, 0.1167, 0.584, 0.1812, 0.6006, 0.1502, 0.5504, 0.1167, 0.5283, 0.1582, 0.5737, 0.2149, 0.584, 0.1812, 0.5283, 0.1582, 0.5146, 0.2032, 0.5703, 0.25, 0.5737, 0.2149, 0.5146, 0.2032, 0.51, 0.25, 0.5737, 0.2851, 0.5703, 0.25, 0.51, 0.25, 0.5146, 0.2968, 0.584, 0.3188, 0.5737, 0.2851, 0.5146, 0.2968, 0.5283, 0.3418, 0.6006, 0.3498, 0.584, 0.3188, 0.5283, 0.3418, 0.5504, 0.3833, 0.6229, 0.3771, 0.6006, 0.3498, 0.5504, 0.3833, 0.5803, 0.4197, 0.6502, 0.3994, 0.6229, 0.3771, 0.5803, 0.4197, 0.6167, 0.4496, 0.6812, 0.416, 0.6502, 0.3994, 0.6167, 0.4496, 0.6582, 0.4717, 0.7149, 0.4263, 0.6812, 0.416, 0.6582, 0.4717, 0.7032, 0.4854, 0.75, 0.4297, 0.7149, 0.4263, 0.7032, 0.4854, 0.75, 0.49, 0.6812, 0.416, 0.7149, 0.4263, 0.7149, 0.4263, 0.6812, 0.416, 0.7149, 0.07373, 0.6812, 0.08396, 0.6812, 0.08396, 0.7149, 0.07373, 0.8771, 0.3771, 0.8994, 0.3498, 0.8994, 0.3498, 0.8771, 0.3771, 0.7149, 0.4263, 0.75, 0.4297, 0.75, 0.4297, 0.7149, 0.4263, 0.6812, 0.08396, 0.6502, 0.1006, 0.6502, 0.1006, 0.6812, 0.08396, 0.8994, 0.3498, 0.916, 0.3188, 0.916, 0.3188, 0.8994, 0.3498, 0.6502, 0.1006, 0.6229, 0.1229, 0.6229, 0.1229, 0.6502, 0.1006, 0.916, 0.3188, 0.9263, 0.2851, 0.9263, 0.2851, 0.916, 0.3188, 0.6229, 0.1229, 0.6006, 0.1502, 0.6006, 0.1502, 0.6229, 0.1229, 0.9263, 0.2851, 0.9297, 0.25, 0.9297, 0.25, 0.9263, 0.2851, 0.6006, 0.1502, 0.584, 0.1812, 0.584, 0.1812, 0.6006, 0.1502, 0.9297, 0.25, 0.9263, 0.2149, 0.9263, 0.2149, 0.9297, 0.25, 0.584, 0.1812, 0.5737, 0.2149, 0.5737, 0.2149, 0.584, 0.1812, 0.9263, 0.2149, 0.916, 0.1812, 0.916, 0.1812, 0.9263, 0.2149, 0.5737, 0.2149, 0.5703, 0.25, 0.5703, 0.25, 0.5737, 0.2149, 0.916, 0.1812, 0.8994, 0.1502, 0.8994, 0.1502, 0.916, 0.1812, 0.5703, 0.25, 0.5737, 0.2851, 0.5737, 0.2851, 0.5703, 0.25, 0.8994, 0.1502, 0.8771, 0.1229, 0.8771, 0.1229, 0.8994, 0.1502, 0.5737, 0.2851, 0.584, 0.3188, 0.584, 0.3188, 0.5737, 0.2851, 0.8771, 0.1229, 0.8498, 0.1006, 0.8498, 0.1006, 0.8771, 0.1229, 0.584, 0.3188, 0.6006, 0.3498, 0.6006, 0.3498, 0.584, 0.3188, 0.8498, 0.1006, 0.8188, 0.08396, 0.8188, 0.08396, 0.8498, 0.1006, 0.75, 0.4297, 0.7851, 0.4263, 0.7851, 0.4263, 0.75, 0.4297, 0.6006, 0.3498, 0.6229, 0.3771, 0.6229, 0.3771, 0.6006, 0.3498, 0.8188, 0.08396, 0.7851, 0.07373, 0.7851, 0.07373, 0.8188, 0.08396, 0.7851, 0.4263, 0.8188, 0.416, 0.8188, 0.416, 0.7851, 0.4263, 0.6229, 0.3771, 0.6502, 0.3994, 0.6502, 0.3994, 0.6229, 0.3771, 0.7851, 0.07373, 0.75, 0.07028, 0.75, 0.07028, 0.7851, 0.07373, 0.8188, 0.416, 0.8498, 0.3994, 0.8498, 0.3994, 0.8188, 0.416, 0.6502, 0.3994, 0.6812, 0.416, 0.6812, 0.416, 0.6502, 0.3994, 0.75, 0.07028, 0.7149, 0.07373, 0.7149, 0.07373, 0.75, 0.07028])
me_cylinder.update()
me_cube_006 = bpy.data.meshes.new('Cube.006')
me_cube_006.from_pydata([(-0.05287, -0.2, -0.01207), (-0.05287, -0.16, 0.01207), (-0.05287, 1.329, -0.01207), (-0.05287, 1.329, 0.01207), (0.05287, -0.2, -0.01207), (0.05287, -0.16, 0.01207), (0.05287, 1.329, -0.01207), (0.05287, 1.329, 0.01207), (0.05287, 1.058, -0.01207), (-0.05287, 1.058, -0.01207), (0.03145, 1.329, -0.05263), (-0.03145, 1.329, -0.05263), (0.03145, 1.058, -0.05263), (-0.03145, 1.058, -0.05263), (0.03145, 1.329, -0.1182), (-0.03145, 1.329, -0.1182), (0.03145, 1.16, -0.1182), (-0.03145, 1.16, -0.1182), (0.01469, 1.319, -0.1729), (-0.01469, 1.319, -0.1729), (0.01469, 1.187, -0.1729), (-0.01469, 1.187, -0.1729), (-0.01819, 1.187, -0.1615), (0.01819, 1.187, -0.1615)], [], [(0, 1, 3, 2, 9), (2, 3, 7, 6), (6, 7, 5, 4, 8), (4, 5, 1, 0), (6, 8, 12, 10), (7, 3, 1, 5), (12, 13, 17, 16), (9, 8, 4, 0), (8, 9, 13, 12), (2, 6, 10, 11), (9, 2, 11, 13), (10, 12, 16, 14), (13, 11, 15, 17), (11, 10, 14, 15), (17, 15, 19, 21, 22), (21, 19, 18, 20), (15, 14, 18, 19), (16, 17, 22, 23), (14, 16, 23, 20, 18), (23, 22, 21, 20)])
_uv = me_cube_006.uv_layers.new(name='UVMap')
_uv.uv.foreach_set('vector', [0.375, 0.0, 0.625, 0.0, 0.625, 0.25, 0.375, 0.25, 0.375, 0.2036, 0.375, 0.25, 0.625, 0.25, 0.625, 0.5, 0.375, 0.5, 0.375, 0.5, 0.625, 0.5, 0.625, 0.75, 0.375, 0.75, 0.375, 0.5464, 0.375, 0.75, 0.625, 0.75, 0.625, 1.0, 0.375, 1.0, 0.375, 0.5, 0.375, 0.5464, 0.375, 0.5464, 0.375, 0.5, 0.625, 0.5, 0.875, 0.5, 0.875, 0.75, 0.625, 0.75, 0.375, 0.5464, 0.125, 0.5464, 0.125, 0.5464, 0.375, 0.5464, 0.125, 0.5464, 0.375, 0.5464, 0.375, 0.75, 0.125, 0.75, 0.375, 0.5464, 0.125, 0.5464, 0.125, 0.5464, 0.375, 0.5464, 0.375, 0.25, 0.375, 0.5, 0.375, 0.5, 0.375, 0.25, 0.375, 0.2036, 0.375, 0.25, 0.375, 0.25, 0.375, 0.2036, 0.375, 0.5, 0.375, 0.5464, 0.375, 0.5464, 0.375, 0.5, 0.375, 0.2036, 0.375, 0.25, 0.375, 0.25, 0.375, 0.2036, 0.375, 0.25, 0.375, 0.5, 0.375, 0.5, 0.375, 0.25, 0.375, 0.2036, 0.375, 0.25, 0.375, 0.25, 0.375, 0.2036, 0.375, 0.2036, 0.375, 0.2036, 0.375, 0.25, 0.375, 0.5, 0.375, 0.5464, 0.375, 0.25, 0.375, 0.5, 0.375, 0.5, 0.375, 0.25, 0.375, 0.5464, 0.125, 0.5464, 0.125, 0.5464, 0.375, 0.5464, 0.375, 0.5, 0.375, 0.5464, 0.375, 0.5464, 0.375, 0.5464, 0.375, 0.5, 0.375, 0.5464, 0.125, 0.5464, 0.125, 0.5464, 0.375, 0.5464])
me_cube_006.update()

# ---- objects
ob_light = bpy.data.objects.new('Light', light_light)
ob_camera = bpy.data.objects.new('Camera', cam_camera)
ob_empty = bpy.data.objects.new('Empty', None)
ob_empty_001 = bpy.data.objects.new('Empty.001', None)
ob_empty_002 = bpy.data.objects.new('Empty.002', None)
ob_bolt = bpy.data.objects.new('bolt', me_cube_001)
ob_dustcover = bpy.data.objects.new('dustcover', me_dustcover)
ob_reciever = bpy.data.objects.new('reciever', me_cube_004)
ob_firemodeswitch = bpy.data.objects.new('firemodeswitch', me_cube_005)
ob_30r = bpy.data.objects.new('30r', me_cube_003)
ob_defaultstock = bpy.data.objects.new('defaultstock', me_cube_007)
ob_defaultgrip = bpy.data.objects.new('defaultgrip', me_cube_009)
ob_handguard = bpy.data.objects.new('handguard', me_cube_011)
ob_cube_001 = bpy.data.objects.new('Cube.001', me_cube_013)
ob_defaultgasblock = bpy.data.objects.new('defaultgasblock', me_cube_002)
ob_cylinder = bpy.data.objects.new('Cylinder', me_cylinder)
ob_cube = bpy.data.objects.new('Cube', me_cube_006)

# ---- transforms, parenting, visibility, modifiers, constraints
ob_light.location = (3.777, 1.005, 5.904)
ob_light.rotation_euler = (0.6503, 0.05522, 1.866)
ob_light.scale = (0.9914, 0.9327, 0.9657)
ob_light.lock_rotations_4d = False
ob_light.empty_display_type = 'ARROWS'
ob_light.color = (0.0, 0.0, 0.0, 0.0)
ob_light.lineart.crease_threshold = 0.0
ob_camera.location = (6.654, -6.926, 4.958)
ob_camera.rotation_euler = (1.109, 0.0, 0.8149)
ob_camera.scale = (0.9481, 0.9893, 0.9537)
ob_camera.lock_rotations_4d = False
ob_camera.empty_display_type = 'ARROWS'
ob_camera.color = (0.0, 0.0, 0.0, 0.0)
ob_camera.display_type = 'WIRE'
ob_camera.lineart.crease_threshold = 0.0
ob_empty.location = (8.63e-16, -4.087, 4.474)
ob_empty.rotation_euler = (1.571, -0.0, 4.712)
ob_empty.empty_display_type = 'IMAGE'
ob_empty.empty_display_size = 12.58
ob_empty.empty_image_offset = (-0.5, -0.4966)
ob_empty_001.location = (-6.83, -3.887, 4.042)
ob_empty_001.rotation_euler = (1.571, -0.0, 1.571)
ob_empty_001.empty_display_type = 'IMAGE'
ob_empty_001.empty_display_size = 5.0
ob_empty_002.location = (0.06, -4.087, 1.004)
ob_empty_002.rotation_euler = (1.571, -0.0, 1.571)
ob_empty_002.empty_display_type = 'IMAGE'
ob_empty_002.empty_display_size = 12.58
ob_empty_002.empty_image_offset = (-0.5, -0.4966)
ob_empty_002.hide_render = True
ob_bolt.location = (0.1798, -4.641, 4.015)
ob_bolt.scale = (-0.0666, -0.07599, -0.07599)
ob_dustcover.location = (0.2039, -5.955, 3.893)
ob_dustcover.scale = (0.1559, 1.0, 0.07197)
ob_reciever.location = (0.1921, -5.311, 3.588)
ob_reciever.rotation_euler = (-0.0, 0.0, 3.142)
ob_reciever.scale = (0.8765, 1.0, 1.0)
ob_firemodeswitch.location = (0.3573, -5.788, 3.599)
ob_firemodeswitch.rotation_euler = (0.1088, -0.0, 0.0)
ob_firemodeswitch.scale = (0.02314, 0.2507, 0.06983)
ob_30r.location = (0.1919, -4.458, 3.332)
ob_30r.scale = (0.1149, 0.1477, 0.1477)
ob_defaultstock.location = (0.1921, -7.199, 3.588)
ob_defaultstock.rotation_euler = (1.571, -1.571, 0.0)
ob_defaultgrip.location = (0.1921, -6.46, 3.118)
ob_defaultgrip.rotation_euler = (3.142, -0.0, 8.742e-08)
ob_defaultgrip.scale = (1.607, 1.163, 0.5706)
ob_handguard.location = (0.1921, -2.416, 4.009)
ob_cube_001.location = (0.2742, -3.529, 4.245)
ob_cube_001.scale = (0.3146, 0.1816, 1.0)
ob_defaultgasblock.location = (0.194, -2.282, 4.021)
ob_defaultgasblock.rotation_euler = (-1.571, -1.571, 0.0)
ob_cylinder.location = (0.1923, -0.4737, 3.787)
ob_cylinder.rotation_euler = (1.571, -0.0, 0.0)
ob_cylinder.scale = (0.07129, 0.07129, 0.07129)
ob_cube.location = (0.194, -0.4453, 3.935)
ob_cube.rotation_euler = (3.3e-15, -3.142, -4.371e-08)
ob_cube.scale = (1.466, 1.0, 2.551)

# ---- collection membership
col_collection.objects.link(ob_light)
col_collection.objects.link(ob_camera)
col_collection.objects.link(ob_empty)
col_collection.objects.link(ob_empty_001)
col_collection.objects.link(ob_empty_002)
col_collection.objects.link(ob_bolt)
col_collection.objects.link(ob_dustcover)
col_collection.objects.link(ob_reciever)
col_collection.objects.link(ob_firemodeswitch)
col_collection.objects.link(ob_30r)
col_collection.objects.link(ob_defaultstock)
col_collection.objects.link(ob_defaultgrip)
col_collection.objects.link(ob_handguard)
col_collection.objects.link(ob_cube_001)
col_collection.objects.link(ob_defaultgasblock)
col_collection.objects.link(ob_cylinder)
col_collection.objects.link(ob_cube)

# ---- scene / render settings (as saved in the file)
scene.camera = ob_camera
scene.frame_start = 1; scene.frame_end = 250; scene.frame_set(1)
scene.render.engine = 'BLENDER_EEVEE_NEXT'
scene.cycles.sampling_pattern = 'TABULATED_SOBOL'
scene.view_settings.view_transform = 'Filmic'
bpy.context.view_layer.update()
